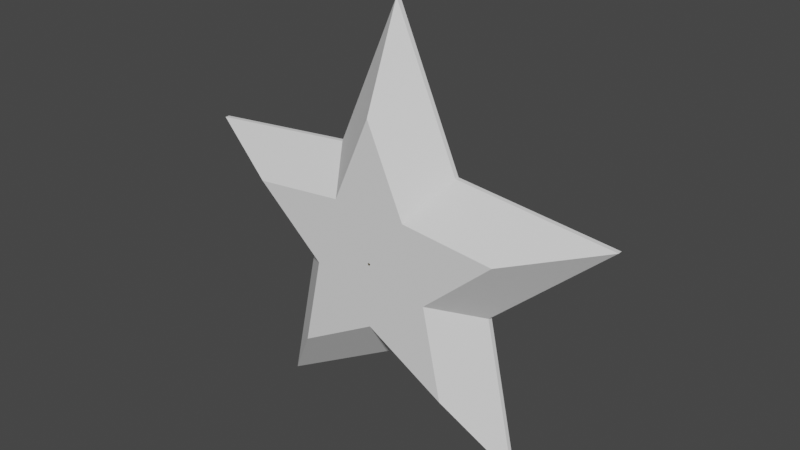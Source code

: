 # Source: source.blend  (saved by Blender 3.0.42; exported with 4.5.12 LTS)
import bpy
from mathutils import Matrix  # noqa: F401  (used for matrix-valued properties, if any)

bpy.ops.wm.read_factory_settings(use_empty=True)
scene = bpy.context.scene
scene.name = 'Scene'

# ---- collections
col_collection = bpy.data.collections.new('Collection'); scene.collection.children.link(col_collection)

# ---- materials (node trees are filled in below, after node groups)
mat_yellow = bpy.data.materials.new('yellow')
mat_yellow.use_transparent_shadow = False
mat_black = bpy.data.materials.new('black')
mat_black.use_transparent_shadow = False

# ---- material node trees
mat_yellow.use_nodes = True; mat_yellow.node_tree.nodes.clear()
_N = mat_yellow.node_tree.nodes; _L = mat_yellow.node_tree.links
n0 = _N.new('ShaderNodeBsdfPrincipled'); n0.name = 'Principled BSDF'; n0.location = (110, 321)
n0.distribution = 'GGX'
n0.subsurface_method = 'RANDOM_WALK_SKIN'
n0.inputs[0].default_value = (0.7991, 0.5333, 0.0, 1.0)
n0.inputs[1].default_value = 1.0
n0.inputs[2].default_value = 0.25
n0.inputs[3].default_value = 1.45
n0.inputs[27].default_value = (0.0, 0.0, 0.0, 1.0)
n0.inputs[28].default_value = 1.0
n1 = _N.new('ShaderNodeOutputMaterial'); n1.name = 'Material Output'; n1.location = (400, 321)
_L.new(n0.outputs[0], n1.inputs[0])
n1.is_active_output = True
mat_black.use_nodes = True; mat_black.node_tree.nodes.clear()
_N = mat_black.node_tree.nodes; _L = mat_black.node_tree.links
n0 = _N.new('ShaderNodeBsdfPrincipled'); n0.name = 'Principled BSDF'; n0.location = (10, 300)
n0.distribution = 'GGX'
n0.subsurface_method = 'RANDOM_WALK_SKIN'
n0.inputs[0].default_value = (0.0, 0.0, 0.0, 1.0)
n0.inputs[2].default_value = 0.25
n0.inputs[3].default_value = 1.45
n0.inputs[27].default_value = (0.0, 0.0, 0.0, 1.0)
n0.inputs[28].default_value = 1.0
n1 = _N.new('ShaderNodeOutputMaterial'); n1.name = 'Material Output'; n1.location = (300, 300)
_L.new(n0.outputs[0], n1.inputs[0])
n1.is_active_output = True

# ---- world
world_world = bpy.data.worlds.new('World'); scene.world = world_world
world_world.use_nodes = True; world_world.node_tree.nodes.clear()
_N = world_world.node_tree.nodes; _L = world_world.node_tree.links
n0 = _N.new('ShaderNodeOutputWorld'); n0.name = 'World Output'; n0.location = (300, 300)
n1 = _N.new('ShaderNodeBackground'); n1.name = 'Background'; n1.location = (10, 300)
n1.inputs[0].default_value = (0.05088, 0.05088, 0.05088, 1.0)
_L.new(n1.outputs[0], n0.inputs[0])
n0.is_active_output = True
world_world.color = (0.05088, 0.05088, 0.05088)
world_world.use_sun_shadow = False
world_world.sun_shadow_jitter_overblur = 0.0

# ---- meshes
me_circle = bpy.data.meshes.new('Circle')
me_circle.from_pydata([(0.006832, 0.9844, -0.00625), (-0.006832, 0.9844, -0.00625), (0.002501, 0.9901, -0.00625), (-0.002501, 0.9901, -0.00625), (-0.269, 0.3866, -0.00625), (-0.2845, 0.3752, -0.00625), (-0.2727, 0.3813, -0.00625), (-0.2784, 0.3772, -0.00625), (-0.9341, 0.3107, -0.00625), (-0.9383, 0.2977, -0.00625), (-0.9409, 0.3083, -0.00625), (-0.9424, 0.3036, -0.00625), (-0.4508, -0.1363, -0.00625), (-0.4448, -0.1547, -0.00625), (-0.4469, -0.1415, -0.00625), (-0.4447, -0.1482, -0.00625), (-0.5842, -0.7924, -0.00625), (-0.5731, -0.8004, -0.00625), (-0.584, -0.7996, -0.00625), (-0.58, -0.8025, -0.00625), (-0.009634, -0.4708, -0.00625), (0.009634, -0.4708, -0.00625), (-0.003526, -0.4688, -0.00625), (0.003526, -0.4688, -0.00625), (0.5731, -0.8004, -0.00625), (0.5842, -0.7924, -0.00625), (0.58, -0.8025, -0.00625), (0.584, -0.7996, -0.00625), (0.4448, -0.1547, -0.00625), (0.4508, -0.1363, -0.00625), (0.4447, -0.1482, -0.00625), (0.4469, -0.1415, -0.00625), (0.9383, 0.2977, -0.00625), (0.9341, 0.3107, -0.00625), (0.9424, 0.3036, -0.00625), (0.9409, 0.3083, -0.00625), (0.2845, 0.3752, -0.00625), (0.269, 0.3866, -0.00625), (0.2784, 0.3772, -0.00625), (0.2727, 0.3813, -0.00625), (-0.2845, 0.3752, 0.00625), (-0.269, 0.3866, 0.00625), (-0.2784, 0.3772, 0.00625), (-0.2727, 0.3813, 0.00625), (-0.006832, 0.9844, 0.00625), (0.006832, 0.9844, 0.00625), (-0.002501, 0.9901, 0.00625), (0.002501, 0.9901, 0.00625), (-0.9383, 0.2977, 0.00625), (-0.9341, 0.3107, 0.00625), (-0.9424, 0.3036, 0.00625), (-0.9409, 0.3083, 0.00625), (-0.4448, -0.1547, 0.00625), (-0.4508, -0.1363, 0.00625), (-0.4447, -0.1482, 0.00625), (-0.4469, -0.1415, 0.00625), (-0.5731, -0.8004, 0.00625), (-0.5842, -0.7924, 0.00625), (-0.58, -0.8025, 0.00625), (-0.584, -0.7996, 0.00625), (0.009634, -0.4708, 0.00625), (-0.009634, -0.4708, 0.00625), (0.003526, -0.4688, 0.00625), (-0.003526, -0.4688, 0.00625), (0.5842, -0.7924, 0.00625), (0.5731, -0.8004, 0.00625), (0.584, -0.7996, 0.00625), (0.58, -0.8025, 0.00625), (0.4508, -0.1363, 0.00625), (0.4448, -0.1547, 0.00625), (0.4469, -0.1415, 0.00625), (0.4447, -0.1482, 0.00625), (0.9341, 0.3107, 0.00625), (0.9383, 0.2977, 0.00625), (0.9409, 0.3083, 0.00625), (0.9424, 0.3036, 0.00625), (0.269, 0.3866, 0.00625), (0.2845, 0.3752, 0.00625), (0.2727, 0.3813, 0.00625), (0.2784, 0.3772, 0.00625), (2.533e-08, -2.924e-08, 0.145), (-0.16, 0.2367, 0.09602), (-0.1757, 0.2253, 0.09602), (-0.1637, 0.2314, 0.09602), (-0.1695, 0.2272, 0.09602), (-0.09854, 0.1522, 0.1172), (-0.1143, 0.1408, 0.1172), (-0.1023, 0.1469, 0.1172), (-0.1081, 0.1427, 0.1172), (0.007914, 0.3589, 0.1172), (-0.007914, 0.3589, 0.1172), (0.002897, 0.3655, 0.1172), (-0.002897, 0.3655, 0.1172), (0.007685, 0.584, 0.09602), (-0.007685, 0.584, 0.09602), (0.002813, 0.5904, 0.09602), (-0.002813, 0.5904, 0.09602), (-0.553, 0.1878, 0.09602), (-0.5578, 0.1732, 0.09602), (-0.5606, 0.1851, 0.09602), (-0.5624, 0.1798, 0.09602), (-0.3389, 0.1184, 0.1172), (-0.3438, 0.1034, 0.1172), (-0.3467, 0.1157, 0.1172), (-0.3485, 0.1102, 0.1172), (-0.2745, -0.07898, 0.09602), (-0.2685, -0.09747, 0.09602), (-0.2707, -0.0842, 0.09602), (-0.2685, -0.09097, 0.09602), (-0.1752, -0.04668, 0.1172), (-0.1692, -0.06522, 0.1172), (-0.1713, -0.05191, 0.1172), (-0.1691, -0.0587, 0.1172), (-0.3495, -0.4679, 0.09602), (-0.337, -0.477, 0.09602), (-0.3493, -0.476, 0.09602), (-0.3448, -0.4793, 0.09602), (-0.2174, -0.2857, 0.1172), (-0.2046, -0.295, 0.1172), (-0.2172, -0.294, 0.1172), (-0.2125, -0.2974, 0.1172), (-0.009719, -0.2855, 0.09602), (0.009719, -0.2855, 0.09602), (-0.003557, -0.2834, 0.09602), (0.003558, -0.2834, 0.09602), (-0.009746, -0.1811, 0.1172), (0.009746, -0.1811, 0.1172), (-0.003567, -0.179, 0.1172), (0.003567, -0.179, 0.1172), (0.337, -0.477, 0.09602), (0.3495, -0.4679, 0.09602), (0.3448, -0.4793, 0.09602), (0.3493, -0.476, 0.09602), (0.2046, -0.295, 0.1172), (0.2174, -0.2857, 0.1172), (0.2125, -0.2974, 0.1172), (0.2172, -0.294, 0.1172), (0.2685, -0.09747, 0.09602), (0.2745, -0.07898, 0.09602), (0.2685, -0.09097, 0.09602), (0.2707, -0.0842, 0.09602), (0.1692, -0.06522, 0.1172), (0.1752, -0.04668, 0.1172), (0.1691, -0.0587, 0.1172), (0.1713, -0.05191, 0.1172), (0.5578, 0.1732, 0.09602), (0.553, 0.1878, 0.09602), (0.5624, 0.1798, 0.09602), (0.5606, 0.1851, 0.09602), (0.3438, 0.1034, 0.1172), (0.3389, 0.1184, 0.1172), (0.3485, 0.1102, 0.1172), (0.3467, 0.1157, 0.1172), (0.1757, 0.2253, 0.09602), (0.16, 0.2367, 0.09602), (0.1695, 0.2272, 0.09602), (0.1637, 0.2314, 0.09602), (0.1143, 0.1408, 0.1172), (0.09854, 0.1522, 0.1172), (0.1081, 0.1427, 0.1172), (0.1023, 0.1469, 0.1172), (2.161e-08, -2.366e-08, -0.145), (-0.09854, 0.1522, -0.1172), (-0.1143, 0.1408, -0.1172), (-0.1023, 0.1469, -0.1172), (-0.1081, 0.1427, -0.1172), (-0.16, 0.2367, -0.09602), (-0.1757, 0.2253, -0.09602), (-0.1637, 0.2314, -0.09602), (-0.1695, 0.2272, -0.09602), (0.007685, 0.584, -0.09602), (-0.007685, 0.584, -0.09602), (0.002813, 0.5904, -0.09602), (-0.002813, 0.5904, -0.09602), (0.007914, 0.3589, -0.1172), (-0.007914, 0.3589, -0.1172), (0.002897, 0.3655, -0.1172), (-0.002897, 0.3655, -0.1172), (-0.3389, 0.1184, -0.1172), (-0.3438, 0.1034, -0.1172), (-0.3467, 0.1157, -0.1172), (-0.3485, 0.1102, -0.1172), (-0.553, 0.1878, -0.09602), (-0.5578, 0.1732, -0.09602), (-0.5606, 0.1851, -0.09602), (-0.5624, 0.1798, -0.09602), (-0.1752, -0.04668, -0.1172), (-0.1692, -0.06522, -0.1172), (-0.1713, -0.05191, -0.1172), (-0.1691, -0.0587, -0.1172), (-0.2745, -0.07898, -0.09602), (-0.2685, -0.09747, -0.09602), (-0.2707, -0.0842, -0.09602), (-0.2685, -0.09097, -0.09602), (-0.2174, -0.2857, -0.1172), (-0.2046, -0.295, -0.1172), (-0.2172, -0.294, -0.1172), (-0.2125, -0.2974, -0.1172), (-0.3495, -0.4679, -0.09602), (-0.337, -0.477, -0.09602), (-0.3493, -0.476, -0.09602), (-0.3448, -0.4793, -0.09602), (-0.009746, -0.1811, -0.1172), (0.009746, -0.1811, -0.1172), (-0.003567, -0.179, -0.1172), (0.003567, -0.179, -0.1172), (-0.009719, -0.2855, -0.09602), (0.009719, -0.2855, -0.09602), (-0.003557, -0.2834, -0.09602), (0.003558, -0.2834, -0.09602), (0.2046, -0.295, -0.1172), (0.2174, -0.2857, -0.1172), (0.2125, -0.2974, -0.1172), (0.2172, -0.294, -0.1172), (0.337, -0.477, -0.09602), (0.3495, -0.4679, -0.09602), (0.3448, -0.4793, -0.09602), (0.3493, -0.476, -0.09602), (0.1692, -0.06522, -0.1172), (0.1752, -0.04668, -0.1172), (0.1691, -0.0587, -0.1172), (0.1713, -0.05191, -0.1172), (0.2685, -0.09747, -0.09602), (0.2745, -0.07898, -0.09602), (0.2685, -0.09097, -0.09602), (0.2707, -0.0842, -0.09602), (0.3438, 0.1034, -0.1172), (0.3389, 0.1184, -0.1172), (0.3485, 0.1102, -0.1172), (0.3467, 0.1157, -0.1172), (0.5578, 0.1732, -0.09602), (0.553, 0.1878, -0.09602), (0.5624, 0.1798, -0.09602), (0.5606, 0.1851, -0.09602), (0.1143, 0.1408, -0.1172), (0.09854, 0.1522, -0.1172), (0.1081, 0.1427, -0.1172), (0.1023, 0.1469, -0.1172), (0.1757, 0.2253, -0.09602), (0.16, 0.2367, -0.09602), (0.1695, 0.2272, -0.09602), (0.1637, 0.2314, -0.09602), (-0.1863, 0.2729, 0.08122), (-0.2348, 0.3396, 0.04239), (-0.202, 0.2945, 0.07083), (-0.2197, 0.3189, 0.05662), (-0.2504, 0.3282, 0.04239), (-0.202, 0.2615, 0.08122), (-0.2354, 0.3075, 0.05662), (-0.2177, 0.2831, 0.07083), (-0.1895, 0.2669, 0.08149), (-0.2389, 0.3348, 0.04201), (-0.2055, 0.2889, 0.07091), (-0.2236, 0.3138, 0.05646), (-0.1953, 0.2627, 0.08149), (-0.2446, 0.3306, 0.04201), (-0.2113, 0.2848, 0.07091), (-0.2293, 0.3096, 0.05646), (0.00749, 0.6853, 0.08049), (0.007131, 0.8554, 0.04337), (0.007381, 0.7402, 0.07059), (0.007249, 0.8025, 0.05701), (-0.007131, 0.8554, 0.04337), (-0.00749, 0.6853, 0.08049), (-0.007249, 0.8025, 0.05701), (-0.007381, 0.7402, 0.07059), (0.002612, 0.8588, 0.04409), (0.00274, 0.6946, 0.08002), (0.002654, 0.8077, 0.05731), (0.002701, 0.7476, 0.07046), (-0.002612, 0.8588, 0.04409), (-0.00274, 0.6946, 0.08002), (-0.002654, 0.8077, 0.05731), (-0.002701, 0.7476, 0.07046), (-0.6495, 0.2189, 0.08049), (-0.8113, 0.2711, 0.04337), (-0.7017, 0.2358, 0.07059), (-0.761, 0.2549, 0.05701), (-0.8157, 0.2575, 0.04337), (-0.6541, 0.2047, 0.08049), (-0.7654, 0.2411, 0.05701), (-0.7063, 0.2217, 0.07059), (-0.6598, 0.2173, 0.08002), (-0.816, 0.2679, 0.04409), (-0.7102, 0.2336, 0.07046), (-0.7673, 0.2521, 0.05731), (-0.6615, 0.212, 0.08002), (-0.8176, 0.2629, 0.04409), (-0.7118, 0.2284, 0.07046), (-0.769, 0.2471, 0.05731), (-0.3171, -0.09282, 0.08122), (-0.3955, -0.1183, 0.04239), (-0.3425, -0.1011, 0.07083), (-0.3712, -0.1104, 0.05662), (-0.3895, -0.1367, 0.04239), (-0.3111, -0.1113, 0.08122), (-0.3652, -0.1288, 0.05662), (-0.3365, -0.1195, 0.07083), (-0.3124, -0.09778, 0.08149), (-0.3922, -0.1237, 0.04201), (-0.3383, -0.1062, 0.07091), (-0.3675, -0.1157, 0.05646), (-0.3102, -0.1045, 0.08149), (-0.39, -0.1304, 0.04201), (-0.3361, -0.1129, 0.07091), (-0.3653, -0.1224, 0.05646), (-0.4089, -0.55, 0.08049), (-0.5085, -0.6878, 0.04337), (-0.4411, -0.5945, 0.07059), (-0.4775, -0.645, 0.05701), (-0.497, -0.6962, 0.04337), (-0.3968, -0.5589, 0.08049), (-0.4658, -0.6535, 0.05701), (-0.4291, -0.6032, 0.07059), (-0.4105, -0.5604, 0.08002), (-0.5069, -0.6933, 0.04409), (-0.4416, -0.6032, 0.07046), (-0.4769, -0.6519, 0.05731), (-0.4061, -0.5636, 0.08002), (-0.5027, -0.6963, 0.04409), (-0.4372, -0.6064, 0.07046), (-0.4726, -0.655, 0.05731), (-0.009699, -0.3302, 0.08122), (-0.009662, -0.4127, 0.04239), (-0.009687, -0.357, 0.07083), (-0.009674, -0.3872, 0.05662), (0.009662, -0.4127, 0.04239), (0.0097, -0.3302, 0.08122), (0.009674, -0.3872, 0.05662), (0.009688, -0.357, 0.07083), (-0.00355, -0.3273, 0.08149), (-0.003536, -0.4113, 0.04201), (-0.003546, -0.3546, 0.07091), (-0.003541, -0.3853, 0.05646), (0.00355, -0.3273, 0.08149), (0.003536, -0.4113, 0.04201), (0.003546, -0.3546, 0.07091), (0.003541, -0.3853, 0.05646), (0.3968, -0.5589, 0.08049), (0.497, -0.6962, 0.04337), (0.4291, -0.6032, 0.07059), (0.4658, -0.6535, 0.05701), (0.5085, -0.6878, 0.04337), (0.4089, -0.55, 0.08049), (0.4775, -0.645, 0.05701), (0.4411, -0.5945, 0.07059), (0.4061, -0.5636, 0.08002), (0.5027, -0.6963, 0.04409), (0.4372, -0.6064, 0.07046), (0.4726, -0.655, 0.05731), (0.4105, -0.5604, 0.08002), (0.5069, -0.6933, 0.04409), (0.4416, -0.6032, 0.07046), (0.4769, -0.6519, 0.05731), (0.3111, -0.1113, 0.08122), (0.3895, -0.1367, 0.04239), (0.3365, -0.1195, 0.07083), (0.3652, -0.1288, 0.05662), (0.3955, -0.1183, 0.04239), (0.3171, -0.09282, 0.08122), (0.3712, -0.1104, 0.05662), (0.3425, -0.1011, 0.07083), (0.3102, -0.1045, 0.08149), (0.39, -0.1304, 0.04201), (0.3361, -0.1129, 0.07091), (0.3653, -0.1224, 0.05646), (0.3124, -0.09778, 0.08149), (0.3922, -0.1237, 0.04201), (0.3383, -0.1062, 0.07091), (0.3675, -0.1157, 0.05646), (0.6541, 0.2047, 0.08049), (0.8157, 0.2575, 0.04337), (0.7063, 0.2217, 0.07059), (0.7654, 0.2411, 0.05701), (0.8113, 0.2711, 0.04337), (0.6495, 0.2189, 0.08049), (0.761, 0.2549, 0.05701), (0.7017, 0.2358, 0.07059), (0.6615, 0.212, 0.08002), (0.8176, 0.2629, 0.04409), (0.7118, 0.2284, 0.07046), (0.769, 0.2471, 0.05731), (0.6598, 0.2173, 0.08002), (0.816, 0.2679, 0.04409), (0.7102, 0.2336, 0.07046), (0.7673, 0.2521, 0.05731), (0.202, 0.2615, 0.08122), (0.2504, 0.3282, 0.04239), (0.2177, 0.2831, 0.07083), (0.2354, 0.3075, 0.05662), (0.2348, 0.3396, 0.04239), (0.1863, 0.2729, 0.08122), (0.2197, 0.3189, 0.05662), (0.202, 0.2945, 0.07083), (0.1953, 0.2627, 0.08149), (0.2446, 0.3306, 0.04201), (0.2113, 0.2848, 0.07091), (0.2293, 0.3096, 0.05646), (0.1895, 0.2669, 0.08149), (0.2389, 0.3348, 0.04201), (0.2055, 0.2889, 0.07091), (0.2236, 0.3138, 0.05646), (-0.202, 0.2615, -0.08122), (-0.2504, 0.3282, -0.04239), (-0.2177, 0.2831, -0.07083), (-0.2354, 0.3075, -0.05662), (-0.2348, 0.3396, -0.04239), (-0.1863, 0.2729, -0.08122), (-0.2197, 0.3189, -0.05662), (-0.202, 0.2945, -0.07083), (-0.2446, 0.3306, -0.04201), (-0.1953, 0.2627, -0.08149), (-0.2293, 0.3096, -0.05646), (-0.2113, 0.2848, -0.07091), (-0.2389, 0.3348, -0.04201), (-0.1895, 0.2669, -0.08149), (-0.2236, 0.3138, -0.05646), (-0.2055, 0.2889, -0.07091), (-0.00749, 0.6853, -0.08049), (-0.007131, 0.8554, -0.04337), (-0.007381, 0.7402, -0.07059), (-0.007249, 0.8025, -0.05701), (0.007131, 0.8554, -0.04337), (0.00749, 0.6853, -0.08049), (0.007249, 0.8025, -0.05701), (0.007381, 0.7402, -0.07059), (-0.00274, 0.6946, -0.08002), (-0.002612, 0.8588, -0.04409), (-0.002701, 0.7476, -0.07046), (-0.002654, 0.8077, -0.05731), (0.00274, 0.6946, -0.08002), (0.002612, 0.8588, -0.04409), (0.002701, 0.7476, -0.07046), (0.002654, 0.8077, -0.05731), (-0.6541, 0.2047, -0.08049), (-0.8157, 0.2575, -0.04337), (-0.7063, 0.2217, -0.07059), (-0.7654, 0.2411, -0.05701), (-0.8113, 0.2711, -0.04337), (-0.6495, 0.2189, -0.08049), (-0.761, 0.2549, -0.05701), (-0.7017, 0.2358, -0.07059), (-0.8176, 0.2629, -0.04409), (-0.6615, 0.212, -0.08002), (-0.769, 0.2471, -0.05731), (-0.7118, 0.2284, -0.07046), (-0.816, 0.2679, -0.04409), (-0.6598, 0.2173, -0.08002), (-0.7673, 0.2521, -0.05731), (-0.7102, 0.2336, -0.07046), (-0.3111, -0.1113, -0.08122), (-0.3895, -0.1367, -0.04239), (-0.3365, -0.1195, -0.07083), (-0.3652, -0.1288, -0.05662), (-0.3955, -0.1183, -0.04239), (-0.3171, -0.09282, -0.08122), (-0.3712, -0.1104, -0.05662), (-0.3425, -0.1011, -0.07083), (-0.39, -0.1304, -0.04201), (-0.3102, -0.1045, -0.08149), (-0.3653, -0.1224, -0.05646), (-0.3361, -0.1129, -0.07091), (-0.3922, -0.1237, -0.04201), (-0.3124, -0.09778, -0.08149), (-0.3675, -0.1157, -0.05646), (-0.3383, -0.1062, -0.07091), (-0.3968, -0.5589, -0.08049), (-0.497, -0.6962, -0.04337), (-0.4291, -0.6032, -0.07059), (-0.4658, -0.6535, -0.05701), (-0.5085, -0.6878, -0.04337), (-0.4089, -0.55, -0.08049), (-0.4775, -0.645, -0.05701), (-0.4411, -0.5945, -0.07059), (-0.5027, -0.6963, -0.04409), (-0.4061, -0.5636, -0.08002), (-0.4726, -0.655, -0.05731), (-0.4372, -0.6064, -0.07046), (-0.5069, -0.6933, -0.04409), (-0.4105, -0.5604, -0.08002), (-0.4769, -0.6519, -0.05731), (-0.4416, -0.6032, -0.07046), (0.0097, -0.3302, -0.08122), (0.009662, -0.4127, -0.04239), (0.009688, -0.357, -0.07083), (0.009674, -0.3872, -0.05662), (-0.009662, -0.4127, -0.04239), (-0.009699, -0.3302, -0.08122), (-0.009674, -0.3872, -0.05662), (-0.009687, -0.357, -0.07083), (0.003536, -0.4113, -0.04201), (0.00355, -0.3273, -0.08149), (0.003541, -0.3853, -0.05646), (0.003546, -0.3546, -0.07091), (-0.003536, -0.4113, -0.04201), (-0.00355, -0.3273, -0.08149), (-0.003541, -0.3853, -0.05646), (-0.003546, -0.3546, -0.07091), (0.4089, -0.55, -0.08049), (0.5085, -0.6878, -0.04337), (0.4411, -0.5945, -0.07059), (0.4775, -0.645, -0.05701), (0.497, -0.6962, -0.04337), (0.3968, -0.5589, -0.08049), (0.4658, -0.6535, -0.05701), (0.4291, -0.6032, -0.07059), (0.5069, -0.6933, -0.04409), (0.4105, -0.5604, -0.08002), (0.4769, -0.6519, -0.05731), (0.4416, -0.6032, -0.07046), (0.5027, -0.6963, -0.04409), (0.4061, -0.5636, -0.08002), (0.4726, -0.655, -0.05731), (0.4372, -0.6064, -0.07046), (0.3171, -0.09282, -0.08122), (0.3955, -0.1183, -0.04239), (0.3425, -0.1011, -0.07083), (0.3712, -0.1104, -0.05662), (0.3895, -0.1367, -0.04239), (0.3111, -0.1113, -0.08122), (0.3652, -0.1288, -0.05662), (0.3365, -0.1195, -0.07083), (0.3922, -0.1237, -0.04201), (0.3124, -0.09778, -0.08149), (0.3675, -0.1157, -0.05646), (0.3383, -0.1062, -0.07091), (0.39, -0.1304, -0.04201), (0.3102, -0.1045, -0.08149), (0.3653, -0.1224, -0.05646), (0.3361, -0.1129, -0.07091), (0.6495, 0.2189, -0.08049), (0.8113, 0.2711, -0.04337), (0.7017, 0.2358, -0.07059), (0.761, 0.2549, -0.05701), (0.8157, 0.2575, -0.04337), (0.6541, 0.2047, -0.08049), (0.7654, 0.2411, -0.05701), (0.7063, 0.2217, -0.07059), (0.816, 0.2679, -0.04409), (0.6598, 0.2173, -0.08002), (0.7673, 0.2521, -0.05731), (0.7102, 0.2336, -0.07046), (0.8176, 0.2629, -0.04409), (0.6615, 0.212, -0.08002), (0.769, 0.2471, -0.05731), (0.7118, 0.2284, -0.07046), (0.1863, 0.2729, -0.08122), (0.2348, 0.3396, -0.04239), (0.202, 0.2945, -0.07083), (0.2197, 0.3189, -0.05662), (0.2504, 0.3282, -0.04239), (0.202, 0.2615, -0.08122), (0.2354, 0.3075, -0.05662), (0.2177, 0.2831, -0.07083), (0.2389, 0.3348, -0.04201), (0.1895, 0.2669, -0.08149), (0.2236, 0.3138, -0.05646), (0.2055, 0.2889, -0.07091), (0.2446, 0.3306, -0.04201), (0.1953, 0.2627, -0.08149), (0.2293, 0.3096, -0.05646), (0.2113, 0.2848, -0.07091)], [], [(503, 482, 207, 214), (129, 122, 327, 338), (519, 498, 215, 222), (471, 450, 191, 198), (439, 402, 167, 182), (535, 514, 223, 230), (17, 20, 61, 56), (423, 546, 239, 170), (551, 530, 231, 238), (487, 466, 199, 206), (455, 434, 183, 190), (250, 83, 81, 242), (93, 154, 391, 258), (101, 86, 82, 97), (42, 255, 251, 43), (137, 130, 343, 354), (105, 98, 279, 290), (1, 4, 41, 44), (145, 138, 359, 370), (121, 114, 311, 322), (113, 106, 295, 306), (153, 146, 375, 386), (5, 8, 49, 40), (414, 6, 4, 406), (33, 36, 77, 72), (21, 24, 65, 60), (37, 0, 45, 76), (25, 28, 69, 64), (13, 16, 57, 52), (9, 12, 53, 48), (29, 32, 73, 68), (80, 158, 89), (80, 86, 101), (80, 90, 85), (85, 90, 94, 81), (40, 246, 255, 42), (109, 102, 98, 105), (54, 303, 299, 55), (80, 102, 109), (117, 110, 106, 113), (58, 319, 315, 59), (80, 110, 117), (125, 118, 114, 121), (62, 335, 331, 63), (80, 118, 125), (133, 126, 122, 129), (66, 351, 347, 67), (80, 126, 133), (141, 134, 130, 137), (70, 367, 363, 71), (80, 134, 141), (149, 142, 138, 145), (74, 383, 379, 75), (80, 142, 149), (157, 150, 146, 153), (178, 163, 161), (80, 150, 157), (270, 46, 44, 262), (50, 287, 283, 51), (89, 158, 154, 93), (182, 167, 163, 178), (2, 431, 427, 3), (169, 411, 415, 168), (166, 171, 175, 162), (162, 175, 161), (190, 183, 179, 186), (194, 187, 161), (446, 10, 8, 438), (198, 191, 187, 194), (202, 195, 161), (462, 14, 12, 454), (206, 199, 195, 202), (210, 203, 161), (478, 18, 16, 470), (214, 207, 203, 210), (218, 211, 161), (494, 22, 20, 486), (222, 215, 211, 218), (226, 219, 161), (510, 26, 24, 502), (230, 223, 219, 226), (234, 227, 161), (526, 30, 28, 518), (238, 231, 227, 234), (542, 34, 32, 534), (174, 235, 161), (186, 179, 161), (170, 239, 235, 174), (97, 82, 247, 274), (25, 64, 66, 27), (27, 66, 67, 26), (26, 67, 65, 24), (61, 20, 22, 63), (63, 22, 23, 62), (62, 23, 21, 60), (13, 52, 54, 15), (15, 54, 55, 14), (14, 55, 53, 12), (49, 8, 10, 51), (51, 10, 11, 50), (50, 11, 9, 48), (1, 44, 46, 3), (3, 46, 47, 2), (2, 47, 45, 0), (77, 36, 38, 79), (79, 38, 39, 78), (78, 39, 37, 76), (29, 68, 70, 31), (31, 70, 71, 30), (30, 71, 69, 28), (17, 56, 58, 19), (19, 58, 59, 18), (18, 59, 57, 16), (5, 40, 42, 7), (7, 42, 43, 6), (6, 43, 41, 4), (33, 72, 74, 35), (35, 74, 75, 34), (34, 75, 73, 32), (86, 80, 88), (88, 80, 87), (87, 80, 85), (80, 89, 91), (80, 91, 92), (80, 92, 90), (82, 86, 88, 84), (84, 88, 87, 83), (83, 87, 85, 81), (89, 93, 95, 91), (91, 95, 96, 92), (92, 96, 94, 90), (40, 49, 275, 246), (93, 258, 267, 95), (81, 94, 263, 242), (259, 45, 47, 266), (266, 47, 46, 270), (95, 267, 271, 96), (102, 80, 104), (104, 80, 103), (103, 80, 101), (98, 102, 104, 100), (100, 104, 103, 99), (99, 103, 101, 97), (48, 53, 291, 278), (55, 299, 291, 53), (48, 278, 287, 50), (110, 80, 112), (112, 80, 111), (111, 80, 109), (106, 110, 112, 108), (108, 112, 111, 107), (107, 111, 109, 105), (52, 57, 307, 294), (59, 315, 307, 57), (52, 294, 303, 54), (118, 80, 120), (120, 80, 119), (119, 80, 117), (114, 118, 120, 116), (116, 120, 119, 115), (115, 119, 117, 113), (56, 61, 323, 310), (63, 331, 323, 61), (56, 310, 319, 58), (126, 80, 128), (128, 80, 127), (127, 80, 125), (122, 126, 128, 124), (124, 128, 127, 123), (123, 127, 125, 121), (60, 65, 339, 326), (67, 347, 339, 65), (60, 326, 335, 62), (134, 80, 136), (136, 80, 135), (135, 80, 133), (130, 134, 136, 132), (132, 136, 135, 131), (131, 135, 133, 129), (64, 69, 355, 342), (71, 363, 355, 69), (64, 342, 351, 66), (142, 80, 144), (144, 80, 143), (143, 80, 141), (138, 142, 144, 140), (140, 144, 143, 139), (139, 143, 141, 137), (68, 73, 371, 358), (75, 379, 371, 73), (68, 358, 367, 70), (150, 80, 152), (152, 80, 151), (151, 80, 149), (146, 150, 152, 148), (148, 152, 151, 147), (147, 151, 149, 145), (72, 77, 387, 374), (387, 77, 79, 395), (72, 374, 383, 74), (158, 80, 160), (160, 80, 159), (159, 80, 157), (154, 158, 160, 156), (156, 160, 159, 155), (155, 159, 157, 153), (395, 79, 78, 399), (167, 402, 411, 169), (399, 78, 76, 390), (403, 5, 7, 410), (410, 7, 6, 414), (4, 1, 419, 406), (0, 37, 547, 422), (183, 434, 443, 185), (0, 422, 431, 2), (163, 167, 169, 165), (165, 169, 168, 164), (164, 168, 166, 162), (170, 174, 176, 172), (172, 176, 177, 173), (173, 177, 175, 171), (161, 163, 165), (161, 165, 164), (161, 164, 162), (174, 161, 176), (176, 161, 177), (177, 161, 175), (435, 9, 11, 442), (442, 11, 10, 446), (185, 443, 447, 184), (179, 183, 185, 181), (181, 185, 184, 180), (180, 184, 182, 178), (161, 179, 181), (161, 181, 180), (161, 180, 178), (451, 13, 15, 458), (458, 15, 14, 462), (193, 459, 463, 192), (187, 191, 193, 189), (189, 193, 192, 188), (188, 192, 190, 186), (161, 187, 189), (161, 189, 188), (161, 188, 186), (467, 17, 19, 474), (474, 19, 18, 478), (201, 475, 479, 200), (195, 199, 201, 197), (197, 201, 200, 196), (196, 200, 198, 194), (161, 195, 197), (161, 197, 196), (161, 196, 194), (483, 21, 23, 490), (490, 23, 22, 494), (209, 491, 495, 208), (203, 207, 209, 205), (205, 209, 208, 204), (204, 208, 206, 202), (161, 203, 205), (161, 205, 204), (161, 204, 202), (499, 25, 27, 506), (506, 27, 26, 510), (217, 507, 511, 216), (211, 215, 217, 213), (213, 217, 216, 212), (212, 216, 214, 210), (161, 211, 213), (161, 213, 212), (161, 212, 210), (515, 29, 31, 522), (522, 31, 30, 526), (225, 523, 527, 224), (219, 223, 225, 221), (221, 225, 224, 220), (220, 224, 222, 218), (161, 219, 221), (161, 221, 220), (161, 220, 218), (531, 33, 35, 538), (538, 35, 34, 542), (233, 539, 543, 232), (227, 231, 233, 229), (229, 233, 232, 228), (228, 232, 230, 226), (161, 227, 229), (161, 229, 228), (161, 228, 226), (39, 554, 547, 37), (38, 558, 554, 39), (241, 555, 559, 240), (235, 239, 241, 237), (237, 241, 240, 236), (236, 240, 238, 234), (161, 235, 237), (161, 237, 236), (161, 236, 234), (76, 45, 259, 390), (51, 283, 275, 49), (96, 271, 263, 94), (247, 82, 84, 254), (254, 84, 83, 250), (44, 41, 243, 262), (279, 98, 100, 286), (286, 100, 99, 282), (282, 99, 97, 274), (394, 155, 153, 386), (398, 156, 155, 394), (391, 154, 156, 398), (295, 106, 108, 302), (302, 108, 107, 298), (298, 107, 105, 290), (311, 114, 116, 318), (318, 116, 115, 314), (314, 115, 113, 306), (327, 122, 124, 334), (334, 124, 123, 330), (330, 123, 121, 322), (343, 130, 132, 350), (350, 132, 131, 346), (346, 131, 129, 338), (359, 138, 140, 366), (366, 140, 139, 362), (362, 139, 137, 354), (375, 146, 148, 382), (382, 148, 147, 378), (378, 147, 145, 370), (8, 5, 403, 438), (3, 427, 419, 1), (168, 415, 407, 166), (423, 170, 172, 430), (430, 172, 173, 426), (426, 173, 171, 418), (12, 9, 435, 454), (191, 450, 459, 193), (184, 447, 439, 182), (240, 559, 551, 238), (36, 550, 558, 38), (16, 13, 451, 470), (199, 466, 475, 201), (192, 463, 455, 190), (20, 17, 467, 486), (207, 482, 491, 209), (200, 479, 471, 198), (24, 21, 483, 502), (215, 498, 507, 217), (208, 495, 487, 206), (28, 25, 499, 518), (223, 514, 523, 225), (216, 511, 503, 214), (32, 29, 515, 534), (231, 530, 539, 233), (224, 527, 519, 222), (36, 33, 531, 550), (239, 546, 555, 241), (232, 543, 535, 230), (407, 418, 171, 166), (255, 246, 248, 257), (257, 248, 249, 256), (256, 249, 247, 254), (251, 255, 257, 253), (253, 257, 256, 252), (252, 256, 254, 250), (243, 251, 253, 245), (245, 253, 252, 244), (244, 252, 250, 242), (259, 266, 268, 261), (261, 268, 269, 260), (260, 269, 267, 258), (266, 270, 272, 268), (268, 272, 273, 269), (269, 273, 271, 267), (270, 262, 264, 272), (272, 264, 265, 273), (273, 265, 263, 271), (287, 278, 280, 289), (289, 280, 281, 288), (288, 281, 279, 286), (283, 287, 289, 285), (285, 289, 288, 284), (284, 288, 286, 282), (275, 283, 285, 277), (277, 285, 284, 276), (276, 284, 282, 274), (303, 294, 296, 305), (305, 296, 297, 304), (304, 297, 295, 302), (299, 303, 305, 301), (301, 305, 304, 300), (300, 304, 302, 298), (291, 299, 301, 293), (293, 301, 300, 292), (292, 300, 298, 290), (319, 310, 312, 321), (321, 312, 313, 320), (320, 313, 311, 318), (315, 319, 321, 317), (317, 321, 320, 316), (316, 320, 318, 314), (307, 315, 317, 309), (309, 317, 316, 308), (308, 316, 314, 306), (335, 326, 328, 337), (337, 328, 329, 336), (336, 329, 327, 334), (331, 335, 337, 333), (333, 337, 336, 332), (332, 336, 334, 330), (323, 331, 333, 325), (325, 333, 332, 324), (324, 332, 330, 322), (351, 342, 344, 353), (353, 344, 345, 352), (352, 345, 343, 350), (347, 351, 353, 349), (349, 353, 352, 348), (348, 352, 350, 346), (339, 347, 349, 341), (341, 349, 348, 340), (340, 348, 346, 338), (367, 358, 360, 369), (369, 360, 361, 368), (368, 361, 359, 366), (363, 367, 369, 365), (365, 369, 368, 364), (364, 368, 366, 362), (355, 363, 365, 357), (357, 365, 364, 356), (356, 364, 362, 354), (383, 374, 376, 385), (385, 376, 377, 384), (384, 377, 375, 382), (379, 383, 385, 381), (381, 385, 384, 380), (380, 384, 382, 378), (371, 379, 381, 373), (373, 381, 380, 372), (372, 380, 378, 370), (399, 390, 392, 401), (401, 392, 393, 400), (400, 393, 391, 398), (395, 399, 401, 397), (397, 401, 400, 396), (396, 400, 398, 394), (387, 395, 397, 389), (389, 397, 396, 388), (388, 396, 394, 386), (403, 410, 412, 405), (405, 412, 413, 404), (404, 413, 411, 402), (410, 414, 416, 412), (412, 416, 417, 413), (413, 417, 415, 411), (414, 406, 408, 416), (416, 408, 409, 417), (417, 409, 407, 415), (431, 422, 424, 433), (433, 424, 425, 432), (432, 425, 423, 430), (427, 431, 433, 429), (429, 433, 432, 428), (428, 432, 430, 426), (419, 427, 429, 421), (421, 429, 428, 420), (420, 428, 426, 418), (435, 442, 444, 437), (437, 444, 445, 436), (436, 445, 443, 434), (442, 446, 448, 444), (444, 448, 449, 445), (445, 449, 447, 443), (446, 438, 440, 448), (448, 440, 441, 449), (449, 441, 439, 447), (451, 458, 460, 453), (453, 460, 461, 452), (452, 461, 459, 450), (458, 462, 464, 460), (460, 464, 465, 461), (461, 465, 463, 459), (462, 454, 456, 464), (464, 456, 457, 465), (465, 457, 455, 463), (467, 474, 476, 469), (469, 476, 477, 468), (468, 477, 475, 466), (474, 478, 480, 476), (476, 480, 481, 477), (477, 481, 479, 475), (478, 470, 472, 480), (480, 472, 473, 481), (481, 473, 471, 479), (483, 490, 492, 485), (485, 492, 493, 484), (484, 493, 491, 482), (490, 494, 496, 492), (492, 496, 497, 493), (493, 497, 495, 491), (494, 486, 488, 496), (496, 488, 489, 497), (497, 489, 487, 495), (499, 506, 508, 501), (501, 508, 509, 500), (500, 509, 507, 498), (506, 510, 512, 508), (508, 512, 513, 509), (509, 513, 511, 507), (510, 502, 504, 512), (512, 504, 505, 513), (513, 505, 503, 511), (515, 522, 524, 517), (517, 524, 525, 516), (516, 525, 523, 514), (522, 526, 528, 524), (524, 528, 529, 525), (525, 529, 527, 523), (526, 518, 520, 528), (528, 520, 521, 529), (529, 521, 519, 527), (531, 538, 540, 533), (533, 540, 541, 532), (532, 541, 539, 530), (538, 542, 544, 540), (540, 544, 545, 541), (541, 545, 543, 539), (542, 534, 536, 544), (544, 536, 537, 545), (545, 537, 535, 543), (547, 554, 556, 549), (549, 556, 557, 548), (548, 557, 555, 546), (554, 558, 560, 556), (556, 560, 561, 557), (557, 561, 559, 555), (558, 550, 552, 560), (560, 552, 553, 561), (561, 553, 551, 559), (418, 407, 409, 420), (420, 409, 408, 421), (421, 408, 406, 419), (546, 423, 425, 548), (548, 425, 424, 549), (549, 424, 422, 547), (402, 439, 441, 404), (404, 441, 440, 405), (405, 440, 438, 403), (434, 455, 457, 436), (436, 457, 456, 437), (437, 456, 454, 435), (450, 471, 473, 452), (452, 473, 472, 453), (453, 472, 470, 451), (466, 487, 489, 468), (468, 489, 488, 469), (469, 488, 486, 467), (482, 503, 505, 484), (484, 505, 504, 485), (485, 504, 502, 483), (498, 519, 521, 500), (500, 521, 520, 501), (501, 520, 518, 499), (514, 535, 537, 516), (516, 537, 536, 517), (517, 536, 534, 515), (530, 551, 553, 532), (532, 553, 552, 533), (533, 552, 550, 531), (242, 263, 265, 244), (244, 265, 264, 245), (245, 264, 262, 243), (274, 247, 249, 276), (276, 249, 248, 277), (277, 248, 246, 275), (258, 391, 393, 260), (260, 393, 392, 261), (261, 392, 390, 259), (290, 279, 281, 292), (292, 281, 280, 293), (293, 280, 278, 291), (306, 295, 297, 308), (308, 297, 296, 309), (309, 296, 294, 307), (322, 311, 313, 324), (324, 313, 312, 325), (325, 312, 310, 323), (338, 327, 329, 340), (340, 329, 328, 341), (341, 328, 326, 339), (354, 343, 345, 356), (356, 345, 344, 357), (357, 344, 342, 355), (370, 359, 361, 372), (372, 361, 360, 373), (373, 360, 358, 371), (386, 375, 377, 388), (388, 377, 376, 389), (389, 376, 374, 387), (43, 251, 243, 41)])
me_circle.polygons.foreach_set('use_smooth', [True] * 600)
_uv = me_circle.uv_layers.new(name='UVMap')
_uv.uv.foreach_set('vector', [0.0, 0.0, 0.0, 0.0, 0.0, 0.0, 0.0, 0.0, 0.0, 0.0, 0.0, 0.0, 0.0, 0.0, 0.0, 0.0, 0.0, 0.0, 0.0, 0.0, 0.0, 0.0, 0.0, 0.0, 0.0, 0.0, 0.0, 0.0, 0.0, 0.0, 0.0, 0.0, 0.0, 0.0, 0.0, 0.0, 0.0, 0.0, 0.0, 0.0, 0.0, 0.0, 0.0, 0.0, 0.0, 0.0, 0.0, 0.0, 0.0, 0.0, 0.0, 0.0, 0.0, 0.0, 0.0, 0.0, 0.0, 0.0, 0.0, 0.0, 0.0, 0.0, 0.0, 0.0, 0.0, 0.0, 0.0, 0.0, 0.0, 0.0, 0.0, 0.0, 0.0, 0.0, 0.0, 0.0, 0.0, 0.0, 0.0, 0.0, 0.0, 0.0, 0.0, 0.0, 0.0, 0.0, 0.0, 0.0, 0.0, 0.0, 0.0, 0.0, 0.0, 0.0, 0.0, 0.0, 0.0, 0.0, 0.0, 0.0, 0.0, 0.0, 0.0, 0.0, 0.0, 0.0, 0.0, 0.0, 0.0, 0.0, 0.0, 0.0, 0.0, 0.0, 0.0, 0.0, 0.0, 0.0, 0.0, 0.0, 0.0, 0.0, 0.0, 0.0, 0.0, 0.0, 0.0, 0.0, 0.0, 0.0, 0.0, 0.0, 0.0, 0.0, 0.0, 0.0, 0.0, 0.0, 0.0, 0.0, 0.0, 0.0, 0.0, 0.0, 0.0, 0.0, 0.0, 0.0, 0.0, 0.0, 0.0, 0.0, 0.0, 0.0, 0.0, 0.0, 0.0, 0.0, 0.0, 0.0, 0.0, 0.0, 0.0, 0.0, 0.0, 0.0, 0.0, 0.0, 0.0, 0.0, 0.0, 0.0, 0.0, 0.0, 0.0, 0.0, 0.0, 0.0, 0.0, 0.0, 0.0, 0.0, 0.0, 0.0, 0.0, 0.0, 0.0, 0.0, 0.0, 0.0, 0.0, 0.0, 0.0, 0.0, 0.0, 0.0, 0.0, 0.0, 0.0, 0.0, 0.0, 0.0, 0.0, 0.0, 0.0, 0.0, 0.0, 0.0, 0.0, 0.0, 0.0, 0.0, 0.0, 0.0, 0.0, 0.0, 0.0, 0.0, 0.0, 0.0, 0.0, 0.0, 0.0, 0.0, 0.0, 0.0, 0.0, 0.0, 0.0, 0.0, 0.0, 0.0, 0.0, 0.0, 0.0, 0.0, 0.0, 0.0, 0.0, 0.0, 0.0, 0.0, 0.0, 0.0, 0.0, 0.0, 0.0, 0.0, 0.0, 0.0, 0.0, 0.0, 0.0, 0.0, 0.0, 0.0, 0.0, 0.0, 0.0, 0.0, 0.0, 0.0, 0.0, 0.0, 0.0, 0.0, 0.0, 0.0, 0.0, 0.0, 0.0, 0.0, 0.0, 0.0, 0.0, 0.0, 0.0, 0.0, 0.0, 0.0, 0.0, 0.0, 0.0, 0.0, 0.0, 0.0, 0.0, 0.0, 0.0, 0.0, 0.0, 0.0, 0.0, 0.0, 0.0, 0.0, 0.0, 0.0, 0.0, 0.0, 0.0, 0.0, 0.0, 0.0, 0.0, 0.0, 0.0, 0.0, 0.0, 0.0, 0.0, 0.0, 0.0, 0.0, 0.0, 0.0, 0.0, 0.0, 0.0, 0.0, 0.0, 0.0, 0.0, 0.0, 0.0, 0.0, 0.0, 0.0, 0.0, 0.0, 0.0, 0.0, 0.0, 0.0, 0.0, 0.0, 0.0, 0.0, 0.0, 0.0, 0.0, 0.0, 0.0, 0.0, 0.0, 0.0, 0.0, 0.0, 0.0, 0.0, 0.0, 0.0, 0.0, 0.0, 0.0, 0.0, 0.0, 0.0, 0.0, 0.0, 0.0, 0.0, 0.0, 0.0, 0.0, 0.0, 0.0, 0.0, 0.0, 0.0, 0.0, 0.0, 0.0, 0.0, 0.0, 0.0, 0.0, 0.0, 0.0, 0.0, 0.0, 0.0, 0.0, 0.0, 0.0, 0.0, 0.0, 0.0, 0.0, 0.0, 0.0, 0.0, 0.0, 0.0, 0.0, 0.0, 0.0, 0.0, 0.0, 0.0, 0.0, 0.0, 0.0, 0.0, 0.0, 0.0, 0.0, 0.0, 0.0, 0.0, 0.0, 0.0, 0.0, 0.0, 0.0, 0.0, 0.0, 0.0, 0.0, 0.0, 0.0, 0.0, 0.0, 0.0, 0.0, 0.0, 0.0, 0.0, 0.0, 0.0, 0.0, 0.0, 0.0, 0.0, 0.0, 0.0, 0.0, 0.0, 0.0, 0.0, 0.0, 0.0, 0.0, 0.0, 0.0, 0.0, 0.0, 0.0, 0.0, 0.0, 0.0, 0.0, 0.0, 0.0, 0.0, 0.0, 0.0, 0.0, 0.0, 0.0, 0.0, 0.0, 0.0, 0.0, 0.0, 0.0, 0.0, 0.0, 0.0, 0.0, 0.0, 0.0, 0.0, 0.0, 0.0, 0.0, 0.0, 0.0, 0.0, 0.0, 0.0, 0.0, 0.0, 0.0, 0.0, 0.0, 0.0, 0.0, 0.0, 0.0, 0.0, 0.0, 0.0, 0.0, 0.0, 0.0, 0.0, 0.0, 0.0, 0.0, 0.0, 0.0, 0.0, 0.0, 0.0, 0.0, 0.0, 0.0, 0.0, 0.0, 0.0, 0.0, 0.0, 0.0, 0.0, 0.0, 0.0, 0.0, 0.0, 0.0, 0.0, 0.0, 0.0, 0.0, 0.0, 0.0, 0.0, 0.0, 0.0, 0.0, 0.0, 0.0, 0.0, 0.0, 0.0, 0.0, 0.0, 0.0, 0.0, 0.0, 0.0, 0.0, 0.0, 0.0, 0.0, 0.0, 0.0, 0.0, 0.0, 0.0, 0.0, 0.0, 0.0, 0.0, 0.0, 0.0, 0.0, 0.0, 0.0, 0.0, 0.0, 0.0, 0.0, 0.0, 0.0, 0.0, 0.0, 0.0, 0.0, 0.0, 0.0, 0.0, 0.0, 0.0, 0.0, 0.0, 0.0, 0.0, 0.0, 0.0, 0.0, 0.0, 0.0, 0.0, 0.0, 0.0, 0.0, 0.0, 0.0, 0.0, 0.0, 0.0, 0.0, 0.0, 0.0, 0.0, 0.0, 0.0, 0.0, 0.0, 0.0, 0.0, 0.0, 0.0, 0.0, 0.0, 0.0, 0.0, 0.0, 0.0, 0.0, 0.0, 0.0, 0.0, 0.0, 0.0, 0.0, 0.0, 0.0, 0.0, 0.0, 0.0, 0.0, 0.0, 0.0, 0.0, 0.0, 0.0, 0.0, 0.0, 0.0, 0.0, 0.0, 0.0, 0.0, 0.0, 0.0, 0.0, 0.0, 0.0, 0.0, 0.0, 0.0, 0.0, 0.0, 0.0, 0.0, 0.0, 0.0, 0.0, 0.0, 0.0, 0.0, 0.0, 0.0, 0.0, 0.0, 0.0, 0.0, 0.0, 0.0, 0.0, 0.0, 0.0, 0.0, 0.0, 0.0, 0.0, 0.0, 0.0, 0.0, 0.0, 0.0, 0.0, 0.0, 0.0, 0.0, 0.0, 0.0, 0.0, 0.0, 0.0, 0.0, 0.0, 0.0, 0.0, 0.0, 0.0, 0.0, 0.0, 0.0, 0.0, 0.0, 0.0, 0.0, 0.0, 0.0, 0.0, 0.0, 0.0, 0.0, 0.0, 0.0, 0.0, 0.0, 0.0, 0.0, 0.0, 0.0, 0.0, 0.0, 0.0, 0.0, 0.0, 0.0, 0.0, 0.0, 0.0, 0.0, 0.0, 0.0, 0.0, 0.0, 0.0, 0.0, 0.0, 0.0, 0.0, 0.0, 0.0, 0.0, 0.0, 0.0, 0.0, 0.0, 0.0, 0.0, 0.0, 0.0, 0.0, 0.0, 0.0, 0.0, 0.0, 0.0, 0.0, 0.0, 0.0, 0.0, 0.0, 0.0, 0.0, 0.0, 0.0, 0.0, 0.0, 0.0, 0.0, 0.0, 0.0, 0.0, 0.0, 0.0, 0.0, 0.0, 0.0, 0.0, 0.0, 0.0, 0.0, 0.0, 0.0, 0.0, 0.0, 0.0, 0.0, 0.0, 0.0, 0.0, 0.0, 0.0, 0.0, 0.0, 0.0, 0.0, 0.0, 0.0, 0.0, 0.0, 0.0, 0.0, 0.0, 0.0, 0.0, 0.0, 0.0, 0.0, 0.0, 0.0, 0.0, 0.0, 0.0, 0.0, 0.0, 0.0, 0.0, 0.0, 0.0, 0.0, 0.0, 0.0, 0.0, 0.0, 0.0, 0.0, 0.0, 0.0, 0.0, 0.0, 0.0, 0.0, 0.0, 0.0, 0.0, 0.0, 0.0, 0.0, 0.0, 0.0, 0.0, 0.0, 0.0, 0.0, 0.0, 0.0, 0.0, 0.0, 0.0, 0.0, 0.0, 0.0, 0.0, 0.0, 0.0, 0.0, 0.0, 0.0, 0.0, 0.0, 0.0, 0.0, 0.0, 0.0, 0.0, 0.0, 0.0, 0.0, 0.0, 0.0, 0.0, 0.0, 0.0, 0.0, 0.0, 0.0, 0.0, 0.0, 0.0, 0.0, 0.0, 0.0, 0.0, 0.0, 0.0, 0.0, 0.0, 0.0, 0.0, 0.0, 0.0, 0.0, 0.0, 0.0, 0.0, 0.0, 0.0, 0.0, 0.0, 0.0, 0.0, 0.0, 0.0, 0.0, 0.0, 0.0, 0.0, 0.0, 0.0, 0.0, 0.0, 0.0, 0.0, 0.0, 0.0, 0.0, 0.0, 0.0, 0.0, 0.0, 0.0, 0.0, 0.0, 0.0, 0.0, 0.0, 0.0, 0.0, 0.0, 0.0, 0.0, 0.0, 0.0, 0.0, 0.0, 0.0, 0.0, 0.0, 0.0, 0.0, 0.0, 0.0, 0.0, 0.0, 0.0, 0.0, 0.0, 0.0, 0.0, 0.0, 0.0, 0.0, 0.0, 0.0, 0.0, 0.0, 0.0, 0.0, 0.0, 0.0, 0.0, 0.0, 0.0, 0.0, 0.0, 0.0, 0.0, 0.0, 0.0, 0.0, 0.0, 0.0, 0.0, 0.0, 0.0, 0.0, 0.0, 0.0, 0.0, 0.0, 0.0, 0.0, 0.0, 0.0, 0.0, 0.0, 0.0, 0.0, 0.0, 0.0, 0.0, 0.0, 0.0, 0.0, 0.0, 0.0, 0.0, 0.0, 0.0, 0.0, 0.0, 0.0, 0.0, 0.0, 0.0, 0.0, 0.0, 0.0, 0.0, 0.0, 0.0, 0.0, 0.0, 0.0, 0.0, 0.0, 0.0, 0.0, 0.0, 0.0, 0.0, 0.0, 0.0, 0.0, 0.0, 0.0, 0.0, 0.0, 0.0, 0.0, 0.0, 0.0, 0.0, 0.0, 0.0, 0.0, 0.0, 0.0, 0.0, 0.0, 0.0, 0.0, 0.0, 0.0, 0.0, 0.0, 0.0, 0.0, 0.0, 0.0, 0.0, 0.0, 0.0, 0.0, 0.0, 0.0, 0.0, 0.0, 0.0, 0.0, 0.0, 0.0, 0.0, 0.0, 0.0, 0.0, 0.0, 0.0, 0.0, 0.0, 0.0, 0.0, 0.0, 0.0, 0.0, 0.0, 0.0, 0.0, 0.0, 0.0, 0.0, 0.0, 0.0, 0.0, 0.0, 0.0, 0.0, 0.0, 0.0, 0.0, 0.0, 0.0, 0.0, 0.0, 0.0, 0.0, 0.0, 0.0, 0.0, 0.0, 0.0, 0.0, 0.0, 0.0, 0.0, 0.0, 0.0, 0.0, 0.0, 0.0, 0.0, 0.0, 0.0, 0.0, 0.0, 0.0, 0.0, 0.0, 0.0, 0.0, 0.0, 0.0, 0.0, 0.0, 0.0, 0.0, 0.0, 0.0, 0.0, 0.0, 0.0, 0.0, 0.0, 0.0, 0.0, 0.0, 0.0, 0.0, 0.0, 0.0, 0.0, 0.0, 0.0, 0.0, 0.0, 0.0, 0.0, 0.0, 0.0, 0.0, 0.0, 0.0, 0.0, 0.0, 0.0, 0.0, 0.0, 0.0, 0.0, 0.0, 0.0, 0.0, 0.0, 0.0, 0.0, 0.0, 0.0, 0.0, 0.0, 0.0, 0.0, 0.0, 0.0, 0.0, 0.0, 0.0, 0.0, 0.0, 0.0, 0.0, 0.0, 0.0, 0.0, 0.0, 0.0, 0.0, 0.0, 0.0, 0.0, 0.0, 0.0, 0.0, 0.0, 0.0, 0.0, 0.0, 0.0, 0.0, 0.0, 0.0, 0.0, 0.0, 0.0, 0.0, 0.0, 0.0, 0.0, 0.0, 0.0, 0.0, 0.0, 0.0, 0.0, 0.0, 0.0, 0.0, 0.0, 0.0, 0.0, 0.0, 0.0, 0.0, 0.0, 0.0, 0.0, 0.0, 0.0, 0.0, 0.0, 0.0, 0.0, 0.0, 0.0, 0.0, 0.0, 0.0, 0.0, 0.0, 0.0, 0.0, 0.0, 0.0, 0.0, 0.0, 0.0, 0.0, 0.0, 0.0, 0.0, 0.0, 0.0, 0.0, 0.0, 0.0, 0.0, 0.0, 0.0, 0.0, 0.0, 0.0, 0.0, 0.0, 0.0, 0.0, 0.0, 0.0, 0.0, 0.0, 0.0, 0.0, 0.0, 0.0, 0.0, 0.0, 0.0, 0.0, 0.0, 0.0, 0.0, 0.0, 0.0, 0.0, 0.0, 0.0, 0.0, 0.0, 0.0, 0.0, 0.0, 0.0, 0.0, 0.0, 0.0, 0.0, 0.0, 0.0, 0.0, 0.0, 0.0, 0.0, 0.0, 0.0, 0.0, 0.0, 0.0, 0.0, 0.0, 0.0, 0.0, 0.0, 0.0, 0.0, 0.0, 0.0, 0.0, 0.0, 0.0, 0.0, 0.0, 0.0, 0.0, 0.0, 0.0, 0.0, 0.0, 0.0, 0.0, 0.0, 0.0, 0.0, 0.0, 0.0, 0.0, 0.0, 0.0, 0.0, 0.0, 0.0, 0.0, 0.0, 0.0, 0.0, 0.0, 0.0, 0.0, 0.0, 0.0, 0.0, 0.0, 0.0, 0.0, 0.0, 0.0, 0.0, 0.0, 0.0, 0.0, 0.0, 0.0, 0.0, 0.0, 0.0, 0.0, 0.0, 0.0, 0.0, 0.0, 0.0, 0.0, 0.0, 0.0, 0.0, 0.0, 0.0, 0.0, 0.0, 0.0, 0.0, 0.0, 0.0, 0.0, 0.0, 0.0, 0.0, 0.0, 0.0, 0.0, 0.0, 0.0, 0.0, 0.0, 0.0, 0.0, 0.0, 0.0, 0.0, 0.0, 0.0, 0.0, 0.0, 0.0, 0.0, 0.0, 0.0, 0.0, 0.0, 0.0, 0.0, 0.0, 0.0, 0.0, 0.0, 0.0, 0.0, 0.0, 0.0, 0.0, 0.0, 0.0, 0.0, 0.0, 0.0, 0.0, 0.0, 0.0, 0.0, 0.0, 0.0, 0.0, 0.0, 0.0, 0.0, 0.0, 0.0, 0.0, 0.0, 0.0, 0.0, 0.0, 0.0, 0.0, 0.0, 0.0, 0.0, 0.0, 0.0, 0.0, 0.0, 0.0, 0.0, 0.0, 0.0, 0.0, 0.0, 0.0, 0.0, 0.0, 0.0, 0.0, 0.0, 0.0, 0.0, 0.0, 0.0, 0.0, 0.0, 0.0, 0.0, 0.0, 0.0, 0.0, 0.0, 0.0, 0.0, 0.0, 0.0, 0.0, 0.0, 0.0, 0.0, 0.0, 0.0, 0.0, 0.0, 0.0, 0.0, 0.0, 0.0, 0.0, 0.0, 0.0, 0.0, 0.0, 0.0, 0.0, 0.0, 0.0, 0.0, 0.0, 0.0, 0.0, 0.0, 0.0, 0.0, 0.0, 0.0, 0.0, 0.0, 0.0, 0.0, 0.0, 0.0, 0.0, 0.0, 0.0, 0.0, 0.0, 0.0, 0.0, 0.0, 0.0, 0.0, 0.0, 0.0, 0.0, 0.0, 0.0, 0.0, 0.0, 0.0, 0.0, 0.0, 0.0, 0.0, 0.0, 0.0, 0.0, 0.0, 0.0, 0.0, 0.0, 0.0, 0.0, 0.0, 0.0, 0.0, 0.0, 0.0, 0.0, 0.0, 0.0, 0.0, 0.0, 0.0, 0.0, 0.0, 0.0, 0.0, 0.0, 0.0, 0.0, 0.0, 0.0, 0.0, 0.0, 0.0, 0.0, 0.0, 0.0, 0.0, 0.0, 0.0, 0.0, 0.0, 0.0, 0.0, 0.0, 0.0, 0.0, 0.0, 0.0, 0.0, 0.0, 0.0, 0.0, 0.0, 0.0, 0.0, 0.0, 0.0, 0.0, 0.0, 0.0, 0.0, 0.0, 0.0, 0.0, 0.0, 0.0, 0.0, 0.0, 0.0, 0.0, 0.0, 0.0, 0.0, 0.0, 0.0, 0.0, 0.0, 0.0, 0.0, 0.0, 0.0, 0.0, 0.0, 0.0, 0.0, 0.0, 0.0, 0.0, 0.0, 0.0, 0.0, 0.0, 0.0, 0.0, 0.0, 0.0, 0.0, 0.0, 0.0, 0.0, 0.0, 0.0, 0.0, 0.0, 0.0, 0.0, 0.0, 0.0, 0.0, 0.0, 0.0, 0.0, 0.0, 0.0, 0.0, 0.0, 0.0, 0.0, 0.0, 0.0, 0.0, 0.0, 0.0, 0.0, 0.0, 0.0, 0.0, 0.0, 0.0, 0.0, 0.0, 0.0, 0.0, 0.0, 0.0, 0.0, 0.0, 0.0, 0.0, 0.0, 0.0, 0.0, 0.0, 0.0, 0.0, 0.0, 0.0, 0.0, 0.0, 0.0, 0.0, 0.0, 0.0, 0.0, 0.0, 0.0, 0.0, 0.0, 0.0, 0.0, 0.0, 0.0, 0.0, 0.0, 0.0, 0.0, 0.0, 0.0, 0.0, 0.0, 0.0, 0.0, 0.0, 0.0, 0.0, 0.0, 0.0, 0.0, 0.0, 0.0, 0.0, 0.0, 0.0, 0.0, 0.0, 0.0, 0.0, 0.0, 0.0, 0.0, 0.0, 0.0, 0.0, 0.0, 0.0, 0.0, 0.0, 0.0, 0.0, 0.0, 0.0, 0.0, 0.0, 0.0, 0.0, 0.0, 0.0, 0.0, 0.0, 0.0, 0.0, 0.0, 0.0, 0.0, 0.0, 0.0, 0.0, 0.0, 0.0, 0.0, 0.0, 0.0, 0.0, 0.0, 0.0, 0.0, 0.0, 0.0, 0.0, 0.0, 0.0, 0.0, 0.0, 0.0, 0.0, 0.0, 0.0, 0.0, 0.0, 0.0, 0.0, 0.0, 0.0, 0.0, 0.0, 0.0, 0.0, 0.0, 0.0, 0.0, 0.0, 0.0, 0.0, 0.0, 0.0, 0.0, 0.0, 0.0, 0.0, 0.0, 0.0, 0.0, 0.0, 0.0, 0.0, 0.0, 0.0, 0.0, 0.0, 0.0, 0.0, 0.0, 0.0, 0.0, 0.0, 0.0, 0.0, 0.0, 0.0, 0.0, 0.0, 0.0, 0.0, 0.0, 0.0, 0.0, 0.0, 0.0, 0.0, 0.0, 0.0, 0.0, 0.0, 0.0, 0.0, 0.0, 0.0, 0.0, 0.0, 0.0, 0.0, 0.0, 0.0, 0.0, 0.0, 0.0, 0.0, 0.0, 0.0, 0.0, 0.0, 0.0, 0.0, 0.0, 0.0, 0.0, 0.0, 0.0, 0.0, 0.0, 0.0, 0.0, 0.0, 0.0, 0.0, 0.0, 0.0, 0.0, 0.0, 0.0, 0.0, 0.0, 0.0, 0.0, 0.0, 0.0, 0.0, 0.0, 0.0, 0.0, 0.0, 0.0, 0.0, 0.0, 0.0, 0.0, 0.0, 0.0, 0.0, 0.0, 0.0, 0.0, 0.0, 0.0, 0.0, 0.0, 0.0, 0.0, 0.0, 0.0, 0.0, 0.0, 0.0, 0.0, 0.0, 0.0, 0.0, 0.0, 0.0, 0.0, 0.0, 0.0, 0.0, 0.0, 0.0, 0.0, 0.0, 0.0, 0.0, 0.0, 0.0, 0.0, 0.0, 0.0, 0.0, 0.0, 0.0, 0.0, 0.0, 0.0, 0.0, 0.0, 0.0, 0.0, 0.0, 0.0, 0.0, 0.0, 0.0, 0.0, 0.0, 0.0, 0.0, 0.0, 0.0, 0.0, 0.0, 0.0, 0.0, 0.0, 0.0, 0.0, 0.0, 0.0, 0.0, 0.0, 0.0, 0.0, 0.0, 0.0, 0.0, 0.0, 0.0, 0.0, 0.0, 0.0, 0.0, 0.0, 0.0, 0.0, 0.0, 0.0, 0.0, 0.0, 0.0, 0.0, 0.0, 0.0, 0.0, 0.0, 0.0, 0.0, 0.0, 0.0, 0.0, 0.0, 0.0, 0.0, 0.0, 0.0, 0.0, 0.0, 0.0, 0.0, 0.0, 0.0, 0.0, 0.0, 0.0, 0.0, 0.0, 0.0, 0.0, 0.0, 0.0, 0.0, 0.0, 0.0, 0.0, 0.0, 0.0, 0.0, 0.0, 0.0, 0.0, 0.0, 0.0, 0.0, 0.0, 0.0, 0.0, 0.0, 0.0, 0.0, 0.0, 0.0, 0.0, 0.0, 0.0, 0.0, 0.0, 0.0, 0.0, 0.0, 0.0, 0.0, 0.0, 0.0, 0.0, 0.0, 0.0, 0.0, 0.0, 0.0, 0.0, 0.0, 0.0, 0.0, 0.0, 0.0, 0.0, 0.0, 0.0, 0.0, 0.0, 0.0, 0.0, 0.0, 0.0, 0.0, 0.0, 0.0, 0.0, 0.0, 0.0, 0.0, 0.0, 0.0, 0.0, 0.0, 0.0, 0.0, 0.0, 0.0, 0.0, 0.0, 0.0, 0.0, 0.0, 0.0, 0.0, 0.0, 0.0, 0.0, 0.0, 0.0, 0.0, 0.0, 0.0, 0.0, 0.0, 0.0, 0.0, 0.0, 0.0, 0.0, 0.0, 0.0, 0.0, 0.0, 0.0, 0.0, 0.0, 0.0, 0.0, 0.0, 0.0, 0.0, 0.0, 0.0, 0.0, 0.0, 0.0, 0.0, 0.0, 0.0, 0.0, 0.0, 0.0, 0.0, 0.0, 0.0, 0.0, 0.0, 0.0, 0.0, 0.0, 0.0, 0.0, 0.0, 0.0, 0.0, 0.0, 0.0, 0.0, 0.0, 0.0, 0.0, 0.0, 0.0, 0.0, 0.0, 0.0, 0.0, 0.0, 0.0, 0.0, 0.0, 0.0, 0.0, 0.0, 0.0, 0.0, 0.0, 0.0, 0.0, 0.0, 0.0, 0.0, 0.0, 0.0, 0.0, 0.0, 0.0, 0.0, 0.0, 0.0, 0.0, 0.0, 0.0, 0.0, 0.0, 0.0, 0.0, 0.0, 0.0, 0.0, 0.0, 0.0, 0.0, 0.0, 0.0, 0.0, 0.0, 0.0, 0.0, 0.0, 0.0, 0.0, 0.0, 0.0, 0.0, 0.0, 0.0, 0.0, 0.0, 0.0, 0.0, 0.0, 0.0, 0.0, 0.0, 0.0, 0.0, 0.0, 0.0, 0.0, 0.0, 0.0, 0.0, 0.0, 0.0, 0.0, 0.0, 0.0, 0.0, 0.0, 0.0, 0.0, 0.0, 0.0, 0.0, 0.0, 0.0, 0.0, 0.0, 0.0, 0.0, 0.0, 0.0, 0.0, 0.0, 0.0, 0.0, 0.0, 0.0, 0.0, 0.0, 0.0, 0.0, 0.0, 0.0, 0.0, 0.0, 0.0, 0.0, 0.0, 0.0, 0.0, 0.0, 0.0, 0.0, 0.0, 0.0, 0.0, 0.0, 0.0, 0.0, 0.0, 0.0, 0.0, 0.0, 0.0, 0.0, 0.0, 0.0, 0.0, 0.0, 0.0, 0.0, 0.0, 0.0, 0.0, 0.0, 0.0, 0.0, 0.0, 0.0, 0.0, 0.0, 0.0, 0.0, 0.0, 0.0, 0.0, 0.0, 0.0, 0.0, 0.0, 0.0, 0.0, 0.0, 0.0, 0.0, 0.0, 0.0, 0.0, 0.0, 0.0, 0.0, 0.0, 0.0, 0.0, 0.0, 0.0, 0.0, 0.0, 0.0, 0.0, 0.0, 0.0, 0.0, 0.0, 0.0, 0.0, 0.0, 0.0, 0.0, 0.0, 0.0, 0.0, 0.0, 0.0, 0.0, 0.0, 0.0, 0.0, 0.0, 0.0, 0.0, 0.0, 0.0, 0.0, 0.0, 0.0, 0.0, 0.0, 0.0, 0.0, 0.0, 0.0, 0.0, 0.0, 0.0, 0.0, 0.0, 0.0, 0.0, 0.0, 0.0, 0.0, 0.0, 0.0, 0.0, 0.0, 0.0, 0.0, 0.0, 0.0, 0.0, 0.0, 0.0, 0.0, 0.0, 0.0, 0.0, 0.0, 0.0, 0.0, 0.0, 0.0, 0.0, 0.0, 0.0, 0.0, 0.0, 0.0, 0.0, 0.0, 0.0, 0.0, 0.0, 0.0, 0.0, 0.0, 0.0, 0.0, 0.0, 0.0, 0.0, 0.0, 0.0, 0.0, 0.0, 0.0, 0.0, 0.0, 0.0, 0.0, 0.0, 0.0, 0.0, 0.0, 0.0, 0.0, 0.0, 0.0, 0.0, 0.0, 0.0, 0.0, 0.0, 0.0, 0.0, 0.0, 0.0, 0.0, 0.0, 0.0, 0.0, 0.0, 0.0, 0.0, 0.0, 0.0, 0.0, 0.0, 0.0, 0.0, 0.0, 0.0, 0.0, 0.0, 0.0, 0.0, 0.0, 0.0, 0.0, 0.0, 0.0, 0.0, 0.0, 0.0, 0.0, 0.0, 0.0, 0.0, 0.0, 0.0, 0.0, 0.0, 0.0, 0.0, 0.0, 0.0, 0.0, 0.0, 0.0, 0.0, 0.0, 0.0, 0.0, 0.0, 0.0, 0.0, 0.0, 0.0, 0.0, 0.0, 0.0, 0.0, 0.0, 0.0, 0.0, 0.0, 0.0, 0.0, 0.0, 0.0, 0.0, 0.0, 0.0, 0.0, 0.0, 0.0, 0.0, 0.0, 0.0, 0.0, 0.0, 0.0, 0.0, 0.0, 0.0, 0.0, 0.0, 0.0, 0.0, 0.0, 0.0, 0.0, 0.0, 0.0, 0.0, 0.0, 0.0, 0.0, 0.0, 0.0, 0.0, 0.0, 0.0, 0.0, 0.0, 0.0, 0.0, 0.0, 0.0, 0.0, 0.0, 0.0, 0.0, 0.0, 0.0, 0.0, 0.0, 0.0, 0.0, 0.0, 0.0, 0.0, 0.0, 0.0, 0.0, 0.0, 0.0, 0.0, 0.0, 0.0, 0.0, 0.0, 0.0, 0.0, 0.0, 0.0, 0.0, 0.0, 0.0, 0.0, 0.0, 0.0, 0.0, 0.0, 0.0, 0.0, 0.0, 0.0, 0.0, 0.0, 0.0, 0.0, 0.0, 0.0, 0.0, 0.0, 0.0, 0.0, 0.0, 0.0, 0.0, 0.0, 0.0, 0.0, 0.0, 0.0, 0.0, 0.0, 0.0, 0.0, 0.0, 0.0, 0.0, 0.0, 0.0, 0.0, 0.0, 0.0, 0.0, 0.0, 0.0, 0.0, 0.0, 0.0, 0.0, 0.0, 0.0, 0.0, 0.0, 0.0, 0.0, 0.0, 0.0, 0.0, 0.0, 0.0, 0.0, 0.0, 0.0, 0.0, 0.0, 0.0, 0.0, 0.0, 0.0, 0.0, 0.0, 0.0, 0.0, 0.0, 0.0, 0.0, 0.0, 0.0, 0.0, 0.0, 0.0, 0.0, 0.0, 0.0, 0.0, 0.0, 0.0, 0.0, 0.0, 0.0, 0.0, 0.0, 0.0, 0.0, 0.0, 0.0, 0.0, 0.0, 0.0, 0.0, 0.0, 0.0, 0.0, 0.0, 0.0, 0.0, 0.0, 0.0, 0.0, 0.0, 0.0, 0.0, 0.0, 0.0, 0.0, 0.0, 0.0, 0.0, 0.0, 0.0, 0.0, 0.0, 0.0, 0.0, 0.0, 0.0, 0.0, 0.0, 0.0, 0.0, 0.0, 0.0, 0.0, 0.0, 0.0, 0.0, 0.0, 0.0, 0.0, 0.0, 0.0, 0.0, 0.0, 0.0, 0.0, 0.0, 0.0, 0.0, 0.0, 0.0, 0.0, 0.0, 0.0, 0.0, 0.0, 0.0, 0.0, 0.0, 0.0, 0.0, 0.0, 0.0, 0.0, 0.0, 0.0, 0.0, 0.0, 0.0, 0.0, 0.0, 0.0, 0.0, 0.0, 0.0, 0.0, 0.0, 0.0, 0.0, 0.0, 0.0, 0.0, 0.0, 0.0, 0.0, 0.0, 0.0, 0.0, 0.0, 0.0, 0.0, 0.0, 0.0, 0.0, 0.0, 0.0, 0.0, 0.0, 0.0, 0.0, 0.0, 0.0, 0.0, 0.0, 0.0, 0.0, 0.0, 0.0, 0.0, 0.0, 0.0, 0.0, 0.0, 0.0, 0.0, 0.0, 0.0, 0.0, 0.0, 0.0, 0.0, 0.0, 0.0, 0.0, 0.0, 0.0, 0.0, 0.0, 0.0, 0.0, 0.0, 0.0, 0.0, 0.0, 0.0, 0.0, 0.0, 0.0, 0.0, 0.0, 0.0, 0.0, 0.0, 0.0, 0.0, 0.0, 0.0, 0.0, 0.0, 0.0, 0.0, 0.0, 0.0, 0.0, 0.0, 0.0, 0.0, 0.0, 0.0, 0.0, 0.0, 0.0, 0.0, 0.0, 0.0, 0.0, 0.0, 0.0, 0.0, 0.0, 0.0, 0.0, 0.0, 0.0, 0.0, 0.0, 0.0, 0.0, 0.0, 0.0, 0.0, 0.0, 0.0, 0.0, 0.0, 0.0, 0.0, 0.0, 0.0, 0.0, 0.0, 0.0, 0.0, 0.0, 0.0, 0.0, 0.0, 0.0, 0.0, 0.0, 0.0, 0.0, 0.0, 0.0, 0.0, 0.0, 0.0, 0.0, 0.0, 0.0, 0.0, 0.0, 0.0, 0.0, 0.0, 0.0, 0.0, 0.0, 0.0, 0.0, 0.0, 0.0, 0.0, 0.0, 0.0, 0.0, 0.0, 0.0, 0.0, 0.0, 0.0, 0.0, 0.0, 0.0, 0.0, 0.0, 0.0, 0.0, 0.0, 0.0, 0.0, 0.0, 0.0, 0.0, 0.0, 0.0, 0.0, 0.0, 0.0, 0.0, 0.0, 0.0, 0.0, 0.0, 0.0, 0.0, 0.0, 0.0, 0.0, 0.0, 0.0, 0.0, 0.0, 0.0, 0.0, 0.0, 0.0, 0.0, 0.0, 0.0, 0.0, 0.0, 0.0, 0.0, 0.0, 0.0, 0.0, 0.0, 0.0, 0.0, 0.0, 0.0, 0.0, 0.0, 0.0, 0.0, 0.0, 0.0, 0.0, 0.0, 0.0, 0.0, 0.0, 0.0, 0.0, 0.0, 0.0, 0.0, 0.0, 0.0, 0.0, 0.0, 0.0, 0.0, 0.0, 0.0, 0.0, 0.0, 0.0, 0.0, 0.0, 0.0, 0.0, 0.0, 0.0, 0.0, 0.0, 0.0, 0.0, 0.0, 0.0, 0.0, 0.0, 0.0, 0.0, 0.0, 0.0, 0.0, 0.0, 0.0, 0.0, 0.0, 0.0, 0.0, 0.0, 0.0, 0.0, 0.0, 0.0, 0.0, 0.0, 0.0, 0.0, 0.0, 0.0, 0.0, 0.0, 0.0, 0.0, 0.0, 0.0, 0.0, 0.0, 0.0, 0.0, 0.0, 0.0, 0.0, 0.0, 0.0, 0.0, 0.0, 0.0, 0.0, 0.0, 0.0, 0.0, 0.0, 0.0, 0.0, 0.0, 0.0, 0.0, 0.0, 0.0, 0.0, 0.0, 0.0, 0.0, 0.0, 0.0, 0.0, 0.0, 0.0, 0.0, 0.0, 0.0, 0.0, 0.0, 0.0, 0.0, 0.0, 0.0, 0.0, 0.0, 0.0, 0.0, 0.0, 0.0, 0.0, 0.0, 0.0, 0.0, 0.0, 0.0, 0.0, 0.0, 0.0, 0.0, 0.0, 0.0, 0.0, 0.0, 0.0, 0.0, 0.0, 0.0, 0.0, 0.0, 0.0, 0.0, 0.0, 0.0, 0.0, 0.0, 0.0, 0.0, 0.0, 0.0, 0.0, 0.0, 0.0, 0.0, 0.0, 0.0, 0.0, 0.0, 0.0, 0.0, 0.0, 0.0, 0.0, 0.0, 0.0, 0.0, 0.0, 0.0, 0.0, 0.0, 0.0, 0.0, 0.0, 0.0, 0.0, 0.0, 0.0, 0.0, 0.0, 0.0, 0.0, 0.0, 0.0, 0.0, 0.0, 0.0, 0.0, 0.0, 0.0, 0.0, 0.0, 0.0, 0.0, 0.0, 0.0, 0.0, 0.0, 0.0, 0.0, 0.0, 0.0, 0.0, 0.0, 0.0, 0.0, 0.0, 0.0, 0.0, 0.0, 0.0, 0.0, 0.0, 0.0, 0.0, 0.0, 0.0, 0.0, 0.0, 0.0, 0.0, 0.0, 0.0, 0.0, 0.0, 0.0, 0.0, 0.0, 0.0, 0.0, 0.0, 0.0, 0.0, 0.0, 0.0, 0.0, 0.0, 0.0, 0.0, 0.0, 0.0, 0.0, 0.0, 0.0, 0.0, 0.0, 0.0, 0.0, 0.0, 0.0, 0.0, 0.0, 0.0, 0.0, 0.0, 0.0, 0.0, 0.0, 0.0, 0.0, 0.0, 0.0, 0.0, 0.0, 0.0, 0.0, 0.0, 0.0, 0.0, 0.0, 0.0, 0.0, 0.0, 0.0, 0.0, 0.0, 0.0, 0.0, 0.0, 0.0, 0.0, 0.0, 0.0, 0.0, 0.0, 0.0, 0.0, 0.0, 0.0, 0.0, 0.0, 0.0, 0.0, 0.0, 0.0, 0.0, 0.0, 0.0, 0.0, 0.0, 0.0, 0.0, 0.0, 0.0, 0.0, 0.0, 0.0, 0.0, 0.0, 0.0, 0.0, 0.0, 0.0, 0.0, 0.0, 0.0, 0.0, 0.0, 0.0, 0.0, 0.0, 0.0, 0.0, 0.0, 0.0, 0.0, 0.0, 0.0, 0.0, 0.0, 0.0, 0.0, 0.0, 0.0, 0.0, 0.0, 0.0, 0.0, 0.0, 0.0, 0.0, 0.0, 0.0, 0.0, 0.0, 0.0, 0.0, 0.0, 0.0, 0.0, 0.0, 0.0, 0.0, 0.0, 0.0, 0.0, 0.0, 0.0, 0.0, 0.0, 0.0, 0.0, 0.0, 0.0, 0.0, 0.0, 0.0, 0.0, 0.0, 0.0, 0.0, 0.0, 0.0, 0.0, 0.0, 0.0, 0.0, 0.0, 0.0, 0.0, 0.0, 0.0, 0.0, 0.0, 0.0, 0.0, 0.0, 0.0, 0.0, 0.0, 0.0, 0.0, 0.0, 0.0, 0.0, 0.0, 0.0, 0.0, 0.0, 0.0, 0.0, 0.0, 0.0, 0.0, 0.0, 0.0, 0.0, 0.0, 0.0, 0.0, 0.0, 0.0, 0.0, 0.0, 0.0, 0.0, 0.0, 0.0, 0.0, 0.0, 0.0, 0.0, 0.0, 0.0, 0.0, 0.0, 0.0, 0.0, 0.0, 0.0, 0.0, 0.0, 0.0, 0.0, 0.0, 0.0, 0.0, 0.0, 0.0, 0.0, 0.0, 0.0, 0.0, 0.0, 0.0, 0.0, 0.0, 0.0, 0.0, 0.0, 0.0, 0.0, 0.0, 0.0, 0.0, 0.0, 0.0, 0.0, 0.0, 0.0, 0.0, 0.0, 0.0, 0.0, 0.0, 0.0, 0.0, 0.0, 0.0, 0.0, 0.0, 0.0, 0.0, 0.0, 0.0, 0.0, 0.0, 0.0, 0.0, 0.0, 0.0, 0.0, 0.0, 0.0, 0.0, 0.0, 0.0, 0.0, 0.0, 0.0, 0.0, 0.0, 0.0, 0.0, 0.0, 0.0, 0.0, 0.0, 0.0, 0.0, 0.0, 0.0, 0.0, 0.0, 0.0, 0.0, 0.0, 0.0, 0.0, 0.0, 0.0, 0.0, 0.0, 0.0, 0.0, 0.0, 0.0, 0.0, 0.0, 0.0, 0.0, 0.0, 0.0, 0.0, 0.0, 0.0, 0.0, 0.0, 0.0, 0.0, 0.0, 0.0, 0.0, 0.0, 0.0, 0.0, 0.0, 0.0, 0.0, 0.0, 0.0, 0.0, 0.0, 0.0, 0.0, 0.0, 0.0, 0.0, 0.0, 0.0, 0.0, 0.0, 0.0, 0.0, 0.0, 0.0, 0.0, 0.0, 0.0, 0.0, 0.0, 0.0, 0.0, 0.0, 0.0, 0.0, 0.0, 0.0, 0.0, 0.0, 0.0, 0.0, 0.0, 0.0, 0.0, 0.0, 0.0, 0.0, 0.0, 0.0, 0.0, 0.0, 0.0, 0.0, 0.0, 0.0, 0.0, 0.0, 0.0, 0.0, 0.0, 0.0, 0.0, 0.0, 0.0, 0.0, 0.0, 0.0, 0.0, 0.0, 0.0, 0.0, 0.0, 0.0, 0.0, 0.0, 0.0, 0.0, 0.0, 0.0, 0.0, 0.0, 0.0, 0.0, 0.0, 0.0, 0.0, 0.0, 0.0, 0.0, 0.0, 0.0, 0.0, 0.0, 0.0, 0.0, 0.0, 0.0, 0.0, 0.0, 0.0, 0.0, 0.0, 0.0, 0.0, 0.0, 0.0, 0.0, 0.0, 0.0, 0.0, 0.0, 0.0, 0.0, 0.0, 0.0, 0.0, 0.0, 0.0, 0.0, 0.0, 0.0, 0.0, 0.0, 0.0, 0.0, 0.0, 0.0, 0.0, 0.0, 0.0, 0.0, 0.0, 0.0, 0.0, 0.0, 0.0, 0.0, 0.0, 0.0, 0.0, 0.0, 0.0, 0.0, 0.0, 0.0, 0.0, 0.0, 0.0, 0.0, 0.0, 0.0, 0.0, 0.0, 0.0, 0.0, 0.0, 0.0, 0.0, 0.0, 0.0, 0.0, 0.0, 0.0, 0.0, 0.0, 0.0, 0.0, 0.0, 0.0, 0.0, 0.0, 0.0, 0.0, 0.0, 0.0, 0.0, 0.0, 0.0, 0.0, 0.0, 0.0, 0.0, 0.0, 0.0, 0.0, 0.0, 0.0, 0.0, 0.0, 0.0, 0.0, 0.0, 0.0, 0.0, 0.0, 0.0, 0.0, 0.0, 0.0, 0.0, 0.0, 0.0, 0.0, 0.0, 0.0, 0.0, 0.0, 0.0, 0.0, 0.0, 0.0, 0.0, 0.0, 0.0, 0.0, 0.0, 0.0, 0.0, 0.0, 0.0, 0.0, 0.0, 0.0, 0.0, 0.0, 0.0, 0.0, 0.0, 0.0, 0.0, 0.0, 0.0, 0.0, 0.0, 0.0, 0.0, 0.0, 0.0, 0.0, 0.0, 0.0, 0.0, 0.0, 0.0, 0.0, 0.0, 0.0, 0.0, 0.0, 0.0, 0.0, 0.0, 0.0, 0.0, 0.0, 0.0, 0.0, 0.0, 0.0, 0.0, 0.0, 0.0, 0.0, 0.0, 0.0, 0.0, 0.0, 0.0, 0.0, 0.0, 0.0, 0.0, 0.0, 0.0, 0.0, 0.0, 0.0, 0.0, 0.0, 0.0, 0.0, 0.0, 0.0, 0.0, 0.0, 0.0, 0.0, 0.0, 0.0, 0.0, 0.0, 0.0, 0.0, 0.0, 0.0, 0.0, 0.0, 0.0, 0.0, 0.0, 0.0, 0.0, 0.0, 0.0, 0.0, 0.0, 0.0, 0.0, 0.0, 0.0, 0.0, 0.0, 0.0, 0.0, 0.0, 0.0, 0.0, 0.0, 0.0, 0.0, 0.0, 0.0, 0.0, 0.0, 0.0, 0.0, 0.0, 0.0, 0.0, 0.0, 0.0, 0.0, 0.0, 0.0, 0.0, 0.0, 0.0, 0.0, 0.0, 0.0, 0.0, 0.0, 0.0, 0.0, 0.0, 0.0, 0.0, 0.0, 0.0, 0.0, 0.0, 0.0, 0.0, 0.0, 0.0, 0.0, 0.0, 0.0, 0.0, 0.0, 0.0, 0.0, 0.0, 0.0, 0.0, 0.0, 0.0, 0.0, 0.0, 0.0, 0.0, 0.0, 0.0, 0.0, 0.0, 0.0, 0.0, 0.0, 0.0, 0.0, 0.0, 0.0, 0.0, 0.0, 0.0, 0.0, 0.0, 0.0, 0.0, 0.0, 0.0, 0.0, 0.0, 0.0, 0.0, 0.0, 0.0, 0.0, 0.0, 0.0, 0.0, 0.0, 0.0, 0.0, 0.0, 0.0, 0.0, 0.0, 0.0, 0.0, 0.0, 0.0, 0.0, 0.0, 0.0, 0.0, 0.0, 0.0, 0.0, 0.0, 0.0, 0.0, 0.0, 0.0, 0.0, 0.0, 0.0, 0.0, 0.0, 0.0, 0.0, 0.0, 0.0, 0.0, 0.0, 0.0, 0.0, 0.0, 0.0, 0.0, 0.0, 0.0, 0.0, 0.0, 0.0, 0.0, 0.0, 0.0, 0.0, 0.0, 0.0, 0.0, 0.0, 0.0, 0.0, 0.0, 0.0, 0.0, 0.0, 0.0, 0.0, 0.0, 0.0, 0.0, 0.0, 0.0, 0.0, 0.0, 0.0, 0.0, 0.0, 0.0, 0.0, 0.0, 0.0, 0.0, 0.0, 0.0, 0.0, 0.0, 0.0, 0.0, 0.0, 0.0, 0.0, 0.0, 0.0, 0.0, 0.0, 0.0, 0.0, 0.0, 0.0, 0.0, 0.0, 0.0, 0.0, 0.0, 0.0, 0.0, 0.0, 0.0, 0.0, 0.0, 0.0, 0.0, 0.0, 0.0, 0.0, 0.0, 0.0, 0.0, 0.0, 0.0, 0.0, 0.0, 0.0, 0.0, 0.0, 0.0, 0.0, 0.0, 0.0, 0.0, 0.0, 0.0, 0.0, 0.0, 0.0, 0.0, 0.0, 0.0, 0.0, 0.0, 0.0, 0.0, 0.0, 0.0, 0.0, 0.0, 0.0, 0.0, 0.0, 0.0, 0.0, 0.0, 0.0, 0.0, 0.0, 0.0, 0.0, 0.0, 0.0, 0.0, 0.0, 0.0, 0.0, 0.0, 0.0, 0.0, 0.0, 0.0, 0.0, 0.0, 0.0, 0.0, 0.0, 0.0, 0.0, 0.0, 0.0, 0.0, 0.0, 0.0, 0.0, 0.0, 0.0, 0.0, 0.0, 0.0, 0.0, 0.0, 0.0, 0.0, 0.0, 0.0, 0.0, 0.0, 0.0, 0.0, 0.0, 0.0, 0.0, 0.0, 0.0, 0.0, 0.0, 0.0, 0.0, 0.0, 0.0, 0.0, 0.0, 0.0, 0.0, 0.0, 0.0, 0.0, 0.0, 0.0, 0.0, 0.0, 0.0, 0.0, 0.0, 0.0, 0.0, 0.0, 0.0, 0.0, 0.0, 0.0, 0.0, 0.0, 0.0, 0.0, 0.0, 0.0, 0.0, 0.0, 0.0, 0.0, 0.0, 0.0, 0.0, 0.0, 0.0, 0.0, 0.0, 0.0, 0.0, 0.0, 0.0, 0.0, 0.0, 0.0, 0.0, 0.0, 0.0, 0.0, 0.0, 0.0, 0.0, 0.0, 0.0, 0.0, 0.0, 0.0, 0.0, 0.0, 0.0, 0.0, 0.0, 0.0, 0.0, 0.0, 0.0, 0.0, 0.0, 0.0, 0.0, 0.0, 0.0, 0.0, 0.0, 0.0, 0.0, 0.0, 0.0, 0.0, 0.0, 0.0, 0.0, 0.0, 0.0, 0.0, 0.0, 0.0, 0.0, 0.0, 0.0, 0.0, 0.0, 0.0, 0.0, 0.0, 0.0, 0.0, 0.0, 0.0, 0.0, 0.0, 0.0, 0.0, 0.0, 0.0, 0.0, 0.0, 0.0, 0.0, 0.0, 0.0, 0.0, 0.0, 0.0, 0.0, 0.0, 0.0, 0.0, 0.0, 0.0, 0.0, 0.0, 0.0, 0.0, 0.0, 0.0, 0.0, 0.0, 0.0, 0.0, 0.0, 0.0, 0.0, 0.0, 0.0, 0.0, 0.0, 0.0, 0.0, 0.0, 0.0, 0.0, 0.0, 0.0, 0.0, 0.0, 0.0, 0.0, 0.0, 0.0, 0.0, 0.0, 0.0, 0.0, 0.0, 0.0, 0.0, 0.0, 0.0, 0.0, 0.0, 0.0, 0.0, 0.0, 0.0, 0.0, 0.0, 0.0, 0.0, 0.0, 0.0, 0.0, 0.0, 0.0, 0.0, 0.0, 0.0, 0.0, 0.0, 0.0, 0.0, 0.0, 0.0, 0.0, 0.0, 0.0, 0.0, 0.0, 0.0, 0.0, 0.0, 0.0, 0.0, 0.0, 0.0, 0.0, 0.0, 0.0, 0.0, 0.0, 0.0, 0.0, 0.0, 0.0, 0.0, 0.0, 0.0, 0.0, 0.0, 0.0, 0.0, 0.0, 0.0, 0.0, 0.0, 0.0, 0.0, 0.0, 0.0, 0.0, 0.0, 0.0, 0.0, 0.0, 0.0, 0.0, 0.0, 0.0, 0.0, 0.0, 0.0, 0.0, 0.0, 0.0, 0.0, 0.0, 0.0, 0.0, 0.0, 0.0, 0.0, 0.0, 0.0, 0.0, 0.0, 0.0, 0.0, 0.0, 0.0, 0.0, 0.0, 0.0, 0.0, 0.0, 0.0, 0.0, 0.0, 0.0, 0.0, 0.0, 0.0, 0.0, 0.0, 0.0, 0.0, 0.0, 0.0, 0.0, 0.0, 0.0, 0.0, 0.0, 0.0, 0.0, 0.0, 0.0, 0.0, 0.0, 0.0, 0.0, 0.0, 0.0, 0.0, 0.0, 0.0, 0.0, 0.0, 0.0, 0.0, 0.0, 0.0, 0.0, 0.0, 0.0, 0.0, 0.0, 0.0, 0.0, 0.0, 0.0, 0.0, 0.0, 0.0, 0.0, 0.0, 0.0, 0.0, 0.0, 0.0, 0.0, 0.0, 0.0, 0.0, 0.0, 0.0, 0.0, 0.0, 0.0, 0.0, 0.0, 0.0, 0.0, 0.0, 0.0, 0.0, 0.0, 0.0, 0.0, 0.0, 0.0, 0.0, 0.0, 0.0, 0.0, 0.0, 0.0, 0.0, 0.0, 0.0, 0.0, 0.0, 0.0, 0.0, 0.0, 0.0, 0.0, 0.0, 0.0, 0.0, 0.0, 0.0, 0.0, 0.0, 0.0, 0.0, 0.0, 0.0, 0.0, 0.0, 0.0, 0.0, 0.0, 0.0, 0.0, 0.0, 0.0, 0.0, 0.0, 0.0, 0.0, 0.0, 0.0, 0.0, 0.0, 0.0, 0.0, 0.0, 0.0, 0.0, 0.0, 0.0, 0.0, 0.0, 0.0, 0.0, 0.0, 0.0, 0.0, 0.0, 0.0, 0.0, 0.0, 0.0, 0.0, 0.0, 0.0, 0.0, 0.0, 0.0, 0.0, 0.0, 0.0, 0.0, 0.0, 0.0, 0.0, 0.0, 0.0, 0.0, 0.0, 0.0, 0.0, 0.0, 0.0, 0.0, 0.0, 0.0, 0.0, 0.0, 0.0, 0.0, 0.0, 0.0, 0.0, 0.0, 0.0, 0.0, 0.0, 0.0, 0.0, 0.0, 0.0, 0.0, 0.0, 0.0, 0.0, 0.0, 0.0, 0.0, 0.0, 0.0, 0.0, 0.0, 0.0, 0.0, 0.0, 0.0, 0.0, 0.0, 0.0, 0.0, 0.0, 0.0, 0.0, 0.0, 0.0, 0.0, 0.0, 0.0, 0.0, 0.0, 0.0, 0.0, 0.0, 0.0, 0.0, 0.0, 0.0, 0.0, 0.0, 0.0, 0.0, 0.0, 0.0, 0.0, 0.0, 0.0, 0.0, 0.0, 0.0, 0.0, 0.0, 0.0, 0.0, 0.0, 0.0, 0.0, 0.0, 0.0, 0.0, 0.0, 0.0, 0.0, 0.0, 0.0, 0.0, 0.0, 0.0, 0.0, 0.0, 0.0, 0.0, 0.0, 0.0, 0.0, 0.0, 0.0, 0.0, 0.0, 0.0, 0.0, 0.0, 0.0, 0.0, 0.0, 0.0, 0.0, 0.0, 0.0, 0.0, 0.0, 0.0, 0.0, 0.0, 0.0, 0.0, 0.0, 0.0, 0.0, 0.0, 0.0, 0.0, 0.0, 0.0, 0.0, 0.0, 0.0, 0.0, 0.0, 0.0, 0.0, 0.0, 0.0, 0.0, 0.0, 0.0, 0.0, 0.0, 0.0, 0.0, 0.0, 0.0, 0.0, 0.0, 0.0, 0.0, 0.0, 0.0, 0.0, 0.0, 0.0, 0.0, 0.0, 0.0, 0.0, 0.0, 0.0, 0.0, 0.0, 0.0, 0.0, 0.0, 0.0, 0.0, 0.0, 0.0, 0.0, 0.0, 0.0, 0.0, 0.0, 0.0, 0.0, 0.0, 0.0, 0.0, 0.0, 0.0, 0.0, 0.0, 0.0, 0.0, 0.0, 0.0, 0.0, 0.0, 0.0, 0.0, 0.0, 0.0, 0.0, 0.0, 0.0, 0.0])
me_circle.materials.append(mat_yellow)
me_circle.use_remesh_fix_poles = True
me_circle.use_remesh_preserve_attributes = False
me_circle.update()
me_cube_001 = bpy.data.meshes.new('Cube.001')
me_cube_001.from_pydata([(-1.0, -1.0, -1.0), (-1.0, -1.0, 1.0), (-1.0, 1.0, -1.0), (-1.0, 1.0, 1.0), (1.0, -1.0, -1.0), (1.0, -1.0, 1.0), (1.0, 1.0, -1.0), (1.0, 1.0, 1.0), (-1.0, -1.0, -0.3333), (-1.0, -1.0, 0.3333), (-1.0, 1.0, 0.3333), (-1.0, 1.0, -0.3333), (1.0, 1.0, 0.3333), (1.0, 1.0, -0.3333), (1.0, -1.0, 0.3333), (1.0, -1.0, -0.3333)], [], [(9, 1, 3, 10), (10, 3, 7, 12), (12, 7, 5, 14), (14, 5, 1, 9), (2, 6, 4, 0), (7, 3, 1, 5), (4, 15, 8, 0), (15, 14, 9, 8), (6, 13, 15, 4), (13, 12, 14, 15), (2, 11, 13, 6), (11, 10, 12, 13), (0, 8, 11, 2), (8, 9, 10, 11)])
me_cube_001.polygons.foreach_set('use_smooth', [True] * 14)
_uv = me_cube_001.uv_layers.new(name='UVMap')
_uv.uv.foreach_set('vector', [0.5417, 0.0, 0.625, 0.0, 0.625, 0.25, 0.5417, 0.25, 0.5417, 0.25, 0.625, 0.25, 0.625, 0.5, 0.5417, 0.5, 0.5417, 0.5, 0.625, 0.5, 0.625, 0.75, 0.5417, 0.75, 0.5417, 0.75, 0.625, 0.75, 0.625, 1.0, 0.5417, 1.0, 0.125, 0.5, 0.375, 0.5, 0.375, 0.75, 0.125, 0.75, 0.625, 0.5, 0.875, 0.5, 0.875, 0.75, 0.625, 0.75, 0.375, 0.75, 0.4583, 0.75, 0.4583, 1.0, 0.375, 1.0, 0.4583, 0.75, 0.5417, 0.75, 0.5417, 1.0, 0.4583, 1.0, 0.375, 0.5, 0.4583, 0.5, 0.4583, 0.75, 0.375, 0.75, 0.4583, 0.5, 0.5417, 0.5, 0.5417, 0.75, 0.4583, 0.75, 0.375, 0.25, 0.4583, 0.25, 0.4583, 0.5, 0.375, 0.5, 0.4583, 0.25, 0.5417, 0.25, 0.5417, 0.5, 0.4583, 0.5, 0.375, 0.0, 0.4583, 0.0, 0.4583, 0.25, 0.375, 0.25, 0.4583, 0.0, 0.5417, 0.0, 0.5417, 0.25, 0.4583, 0.25])
me_cube_001.materials.append(mat_black)
me_cube_001.use_remesh_fix_poles = True
me_cube_001.use_remesh_preserve_attributes = False
me_cube_001.update()
me_circle_001 = bpy.data.meshes.new('Circle.001')
me_circle_001.from_pydata([(2.98e-08, 0.5925, 0.175), (-2.682e-09, 1.0, 0.009635), (-0.2756, 0.3793, 0.009635), (-0.1633, 0.2247, 0.175), (-0.9511, 0.309, 0.009635), (-0.5635, 0.1831, 0.175), (-0.4459, -0.1449, 0.009635), (-0.2642, -0.08584, 0.175), (-0.5878, -0.809, 0.009635), (-0.3483, -0.4793, 0.175), (6.601e-08, -0.4688, 0.009635), (3.725e-08, -0.2778, 0.175), (0.5878, -0.809, 0.009635), (0.3483, -0.4793, 0.175), (0.4459, -0.1449, 0.009635), (0.2642, -0.08584, 0.175), (0.9511, 0.309, 0.009635), (0.5635, 0.1831, 0.175), (0.2756, 0.3793, 0.009635), (0.1633, 0.2247, 0.175), (-0.1633, 0.2247, -0.175), (-0.2756, 0.3793, -0.009635), (-2.995e-09, 1.0, -0.009635), (1.49e-08, 0.5925, -0.175), (-0.5635, 0.1831, -0.175), (-0.9511, 0.309, -0.009635), (-0.2642, -0.08584, -0.175), (-0.4459, -0.1449, -0.009635), (-0.3483, -0.4793, -0.175), (-0.5878, -0.809, -0.009635), (2.98e-08, -0.2778, -0.175), (6.569e-08, -0.4688, -0.009635), (0.3483, -0.4793, -0.175), (0.5878, -0.809, -0.009635), (0.2642, -0.08584, -0.175), (0.4459, -0.1449, -0.009635), (0.5635, 0.1831, -0.175), (0.9511, 0.309, -0.009635), (0.1633, 0.2247, -0.175), (0.2756, 0.3793, -0.009635)], [], [(1, 18, 39, 22), (12, 10, 31, 33), (6, 4, 25, 27), (20, 23, 38, 36, 34, 32, 30, 28, 26, 24), (14, 12, 33, 35), (8, 6, 27, 29), (4, 2, 21, 25), (16, 14, 35, 37), (10, 8, 29, 31), (3, 5, 7, 9, 11, 13, 15, 17, 19, 0), (18, 16, 37, 39), (3, 0, 1, 2), (5, 3, 2, 4), (7, 5, 4, 6), (9, 7, 6, 8), (11, 9, 8, 10), (13, 11, 10, 12), (15, 13, 12, 14), (17, 15, 14, 16), (19, 17, 16, 18), (0, 19, 18, 1), (21, 22, 23, 20), (25, 21, 20, 24), (27, 25, 24, 26), (29, 27, 26, 28), (31, 29, 28, 30), (33, 31, 30, 32), (35, 33, 32, 34), (37, 35, 34, 36), (39, 37, 36, 38), (22, 39, 38, 23), (2, 1, 22, 21)])
_uv = me_circle_001.uv_layers.new(name='UVMap')
_uv.uv.foreach_set('vector', [0.0, 0.0, 0.0, 0.0, 0.0, 0.0, 0.0, 0.0, 0.0, 0.0, 0.0, 0.0, 0.0, 0.0, 0.0, 0.0, 0.0, 0.0, 0.0, 0.0, 0.0, 0.0, 0.0, 0.0, 0.0, 0.0, 0.0, 0.0, 0.0, 0.0, 0.0, 0.0, 0.0, 0.0, 0.0, 0.0, 0.0, 0.0, 0.0, 0.0, 0.0, 0.0, 0.0, 0.0, 0.0, 0.0, 0.0, 0.0, 0.0, 0.0, 0.0, 0.0, 0.0, 0.0, 0.0, 0.0, 0.0, 0.0, 0.0, 0.0, 0.0, 0.0, 0.0, 0.0, 0.0, 0.0, 0.0, 0.0, 0.0, 0.0, 0.0, 0.0, 0.0, 0.0, 0.0, 0.0, 0.0, 0.0, 0.0, 0.0, 0.0, 0.0, 0.0, 0.0, 0.0, 0.0, 0.0, 0.0, 0.0, 0.0, 0.0, 0.0, 0.0, 0.0, 0.0, 0.0, 0.0, 0.0, 0.0, 0.0, 0.0, 0.0, 0.0, 0.0, 0.0, 0.0, 0.0, 0.0, 0.0, 0.0, 0.0, 0.0, 0.0, 0.0, 0.0, 0.0, 0.0, 0.0, 0.0, 0.0, 0.0, 0.0, 0.0, 0.0, 0.0, 0.0, 0.0, 0.0, 0.0, 0.0, 0.0, 0.0, 0.0, 0.0, 0.0, 0.0, 0.0, 0.0, 0.0, 0.0, 0.0, 0.0, 0.0, 0.0, 0.0, 0.0, 0.0, 0.0, 0.0, 0.0, 0.0, 0.0, 0.0, 0.0, 0.0, 0.0, 0.0, 0.0, 0.0, 0.0, 0.0, 0.0, 0.0, 0.0, 0.0, 0.0, 0.0, 0.0, 0.0, 0.0, 0.0, 0.0, 0.0, 0.0, 0.0, 0.0, 0.0, 0.0, 0.0, 0.0, 0.0, 0.0, 0.0, 0.0, 0.0, 0.0, 0.0, 0.0, 0.0, 0.0, 0.0, 0.0, 0.0, 0.0, 0.0, 0.0, 0.0, 0.0, 0.0, 0.0, 0.0, 0.0, 0.0, 0.0, 0.0, 0.0, 0.0, 0.0, 0.0, 0.0, 0.0, 0.0, 0.0, 0.0, 0.0, 0.0, 0.0, 0.0, 0.0, 0.0, 0.0, 0.0, 0.0, 0.0, 0.0, 0.0, 0.0, 0.0, 0.0, 0.0, 0.0, 0.0, 0.0, 0.0, 0.0, 0.0, 0.0, 0.0, 0.0, 0.0, 0.0, 0.0, 0.0, 0.0, 0.0, 0.0, 0.0, 0.0, 0.0, 0.0, 0.0, 0.0, 0.0, 0.0, 0.0, 0.0, 0.0, 0.0, 0.0, 0.0, 0.0, 0.0, 0.0, 0.0, 0.0, 0.0, 0.0, 0.0, 0.0, 0.0, 0.0, 0.0, 0.0, 0.0, 0.0, 0.0, 0.0, 0.0, 0.0, 0.0])
me_circle_001.use_remesh_fix_poles = True
me_circle_001.use_remesh_preserve_attributes = False
me_circle_001.update()

# ---- objects
ob_circle = bpy.data.objects.new('Circle', me_circle)
ob_cube = bpy.data.objects.new('Cube', me_cube_001)
ob_collision = bpy.data.objects.new('collision', me_circle_001)

# ---- transforms, parenting, visibility, modifiers, constraints
ob_circle.location = (0.0, 0.0, 0.0)
ob_circle.rotation_euler = (1.571, -0.0, 0.0)
ob_circle.scale = (0.1, 0.1, 0.1212)
ob_cube.location = (0.01032, 0.01346, 0.01664)
ob_cube.rotation_euler = (0.1666, -0.002317, 0.05779)
ob_cube.scale = (0.004092, 0.003205, 0.01087)
_m = ob_cube.modifiers.new('Subdivision', 'SUBSURF')
_m = ob_cube.modifiers.new('Mirror', 'MIRROR')
_m.mirror_object = ob_circle
ob_collision.location = (0.0, 0.0, 0.0)
ob_collision.rotation_euler = (1.571, -0.0, 0.0)
ob_collision.scale = (0.1, 0.1, 0.1)

# ---- collection membership
col_collection.objects.link(ob_circle)
col_collection.objects.link(ob_cube)
col_collection.objects.link(ob_collision)

# ---- scene / render settings (as saved in the file)
scene.frame_start = 1; scene.frame_end = 250; scene.frame_set(1)
scene.render.engine = 'BLENDER_EEVEE_NEXT'
scene.cycles.sampling_pattern = 'TABULATED_SOBOL'
scene.cycles.use_light_tree = False
scene.view_settings.view_transform = 'Filmic'
bpy.context.view_layer.update()

# ---- added for rendering (the .blend has no active camera and no usable light): camera, sun
cam_auto = bpy.data.cameras.new('AutoCamera')
cam_auto.lens = 50.0
cam_auto.sensor_width = 36.0
cam_auto.clip_end = 1000.0
ob_auto_camera = bpy.data.objects.new('AutoCamera', cam_auto)
scene.collection.objects.link(ob_auto_camera)
ob_auto_camera.location = (0.245273, -0.293391, 0.205768)
ob_auto_camera.rotation_euler = (1.09748, -7.21219e-08, 0.694738)
scene.camera = ob_auto_camera
light_auto_sun = bpy.data.lights.new('AutoSun', 'SUN')
light_auto_sun.energy = 3.0
light_auto_sun.angle = 0.0523599
ob_auto_sun = bpy.data.objects.new('AutoSun', light_auto_sun)
scene.collection.objects.link(ob_auto_sun)
ob_auto_sun.rotation_euler = (0.872665, 0.174533, 0.523599)
bpy.context.view_layer.update()
